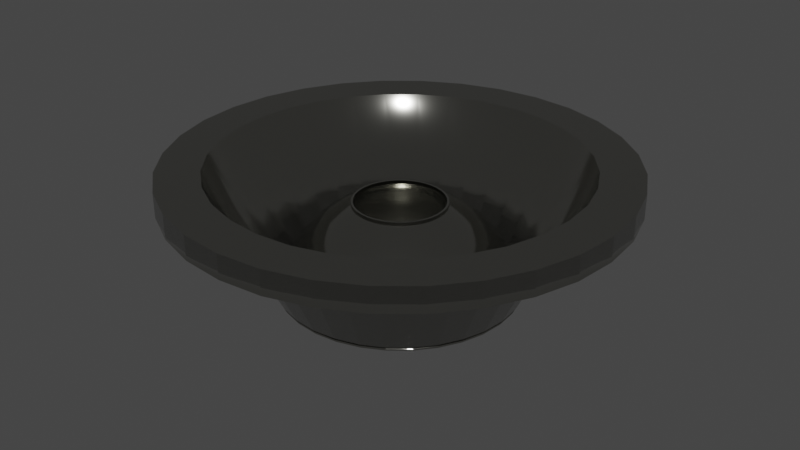 # Source: AirShower.blend  (saved by Blender 3.6.13; exported with 4.5.12 LTS)
import bpy
from mathutils import Matrix  # noqa: F401  (used for matrix-valued properties, if any)

bpy.ops.wm.read_factory_settings(use_empty=True)
scene = bpy.context.scene
scene.name = 'Scene'

# ---- collections
col_hole = bpy.data.collections.new('Hole'); scene.collection.children.link(col_hole)

# ---- materials (node trees are filled in below, after node groups)
mat_material_001 = bpy.data.materials.new('Material.001')
mat_material_001.use_transparent_shadow = False

# ---- node groups
ng_auto_smooth = bpy.data.node_groups.new('Auto Smooth', 'GeometryNodeTree')
_s = ng_auto_smooth.interface.new_socket(name='Geometry', in_out='OUTPUT', socket_type='NodeSocketGeometry')
_s = ng_auto_smooth.interface.new_socket(name='Geometry', in_out='INPUT', socket_type='NodeSocketGeometry')
_s = ng_auto_smooth.interface.new_socket(name='Angle', in_out='INPUT', socket_type='NodeSocketFloat')
_s.subtype = 'ANGLE'
_s.min_value = 0.0
_s.max_value = 3.142
ng_auto_smooth.is_modifier = True
_N = ng_auto_smooth.nodes; _L = ng_auto_smooth.links
n0 = _N.new('NodeGroupOutput'); n0.name = 'Group Output'; n0.location = (480, -100)
n1 = _N.new('NodeGroupInput'); n1.name = 'Group Input'; n1.location = (-420, -300)
n2 = _N.new('NodeGroupInput'); n2.name = 'Group Input.001'; n2.location = (-60, -100)
n3 = _N.new('GeometryNodeSetShadeSmooth'); n3.name = 'Set Shade Smooth'; n3.location = (120, -100)
n3.domain = 'EDGE'
n4 = _N.new('GeometryNodeSetShadeSmooth'); n4.name = 'Set Shade Smooth.001'; n4.location = (300, -100)
n5 = _N.new('GeometryNodeInputMeshEdgeAngle'); n5.name = 'Edge Angle'; n5.location = (-420, -220)
n6 = _N.new('GeometryNodeInputEdgeSmooth'); n6.name = 'Is Edge Smooth'; n6.location = (-60, -160)
n7 = _N.new('GeometryNodeInputShadeSmooth'); n7.name = 'Is Face Smooth'; n7.location = (-240, -340)
n8 = _N.new('FunctionNodeBooleanMath'); n8.name = 'Boolean Math'; n8.location = (-60, -220)
n9 = _N.new('FunctionNodeCompare'); n9.name = 'Compare'; n9.location = (-240, -180)
n9.operation = 'LESS_EQUAL'
_L.new(n5.outputs[0], n9.inputs[0])
_L.new(n4.outputs[0], n0.inputs[0])
_L.new(n1.outputs[1], n9.inputs[1])
_L.new(n9.outputs[0], n8.inputs[0])
_L.new(n7.outputs[0], n8.inputs[1])
_L.new(n2.outputs[0], n3.inputs[0])
_L.new(n6.outputs[0], n3.inputs[1])
_L.new(n3.outputs[0], n4.inputs[0])
_L.new(n8.outputs[0], n3.inputs[2])
n0.is_active_output = True

# ---- material node trees
mat_material_001.use_nodes = True; mat_material_001.node_tree.nodes.clear()
_N = mat_material_001.node_tree.nodes; _L = mat_material_001.node_tree.links
n0 = _N.new('ShaderNodeBsdfPrincipled'); n0.name = 'Principled BSDF'; n0.location = (10, 300)
n0.distribution = 'GGX'
n0.subsurface_method = 'RANDOM_WALK_SKIN'
n0.inputs[0].default_value = (0.4538, 0.4499, 0.4118, 1.0)
n0.inputs[1].default_value = 1.0
n0.inputs[2].default_value = 0.1118
n0.inputs[3].default_value = 1.45
n0.inputs[27].default_value = (0.0, 0.0, 0.0, 1.0)
n0.inputs[28].default_value = 1.0
n1 = _N.new('ShaderNodeOutputMaterial'); n1.name = 'Material Output'; n1.location = (300, 300)
_L.new(n0.outputs[0], n1.inputs[0])
n1.is_active_output = True

# ---- world
world_world = bpy.data.worlds.new('World'); scene.world = world_world
world_world.use_nodes = True; world_world.node_tree.nodes.clear()
_N = world_world.node_tree.nodes; _L = world_world.node_tree.links
n0 = _N.new('ShaderNodeOutputWorld'); n0.name = 'World Output'; n0.location = (300, 300)
n1 = _N.new('ShaderNodeBackground'); n1.name = 'Background'; n1.location = (10, 300)
n1.inputs[0].default_value = (0.05088, 0.05088, 0.05088, 1.0)
_L.new(n1.outputs[0], n0.inputs[0])
n0.is_active_output = True
world_world.color = (0.05088, 0.05088, 0.05088)
world_world.use_sun_shadow = False
world_world.sun_shadow_jitter_overblur = 0.0

# ---- meshes
me_cone = bpy.data.meshes.new('Cone')
me_cone.from_pydata([(0.0, 1.0, -1.0), (0.0, 0.3704, -0.7129), (0.1951, 0.9808, -1.0), (0.0, 0.5543, -0.529), (0.3827, 0.9239, -1.0), (0.5556, 0.8315, -1.0), (-0.04977, 0.2502, -0.7745), (0.7071, 0.7071, -1.0), (-0.07226, 0.3633, -0.7129), (0.8315, 0.5556, -1.0), (-0.09197, 0.4623, -0.63), (0.9239, 0.3827, -1.0), (0.9808, 0.1951, -1.0), (-0.1081, 0.5437, -0.529), (1.0, 0.0, -1.0), (-0.1202, 0.6041, -0.4137), (0.9808, -0.1951, -1.0), (0.9239, -0.3827, -1.0), (-0.09763, 0.2357, -0.7745), (0.8315, -0.5556, -1.0), (-0.1417, 0.3422, -0.7129), (0.7071, -0.7071, -1.0), (0.5556, -0.8315, -1.0), (-0.1804, 0.4355, -0.63), (0.3827, -0.9239, -1.0), (-0.2121, 0.5121, -0.529), (0.1951, -0.9808, -1.0), (-0.2357, 0.569, -0.4137), (0.0, -1.0, -1.0), (-0.1951, -0.9808, -1.0), (-0.1417, 0.2121, -0.7745), (-0.3827, -0.9239, -1.0), (-0.2058, 0.308, -0.7129), (-0.5556, -0.8315, -1.0), (-0.2619, 0.392, -0.63), (-0.7071, -0.7071, -1.0), (-0.8315, -0.5556, -1.0), (-0.308, 0.4609, -0.529), (-0.3422, 0.5121, -0.4137), (-0.9239, -0.3827, -1.0), (-0.9808, -0.1951, -1.0), (-1.0, 0.0, -1.0), (-0.1804, 0.1804, -0.7745), (-0.9808, 0.1951, -1.0), (-0.2619, 0.2619, -0.7129), (-0.9239, 0.3827, -1.0), (-0.8315, 0.5556, -1.0), (-0.3333, 0.3333, -0.63), (-0.7071, 0.7071, -1.0), (-0.392, 0.392, -0.529), (-0.4355, 0.4355, -0.4137), (-0.5556, 0.8315, -1.0), (-0.3827, 0.9239, -1.0), (-0.1951, 0.9808, -1.0), (-0.2121, 0.1417, -0.7745), (-0.308, 0.2058, -0.7129), (-0.392, 0.2619, -0.63), (-0.4609, 0.308, -0.529), (-0.5121, 0.3422, -0.4137), (-0.2357, 0.09763, -0.7745), (-0.3422, 0.1417, -0.7129), (-0.4355, 0.1804, -0.63), (-0.5121, 0.2121, -0.529), (-0.569, 0.2357, -0.4137), (-0.2502, 0.04977, -0.7745), (-0.3633, 0.07226, -0.7129), (-0.4623, 0.09197, -0.63), (-0.5437, 0.1081, -0.529), (-0.6041, 0.1202, -0.4137), (-0.2551, -1.49e-08, -0.7745), (-0.3704, -3.477e-08, -0.7129), (-0.4714, 9.934e-09, -0.63), (-0.5543, -5.96e-08, -0.529), (-0.6159, 2.98e-08, -0.4137), (-0.2502, -0.04977, -0.7745), (-0.3633, -0.07226, -0.7129), (-0.4623, -0.09197, -0.63), (-0.5437, -0.1081, -0.529), (-0.6041, -0.1202, -0.4137), (-0.2357, -0.09763, -0.7745), (-0.3422, -0.1417, -0.7129), (-0.4355, -0.1804, -0.63), (-0.5121, -0.2121, -0.529), (-0.569, -0.2357, -0.4137), (-0.2121, -0.1417, -0.7745), (-0.308, -0.2058, -0.7129), (-0.392, -0.2619, -0.63), (-0.4609, -0.308, -0.529), (-0.5121, -0.3422, -0.4137), (-0.1804, -0.1804, -0.7745), (-0.2619, -0.2619, -0.7129), (-0.3333, -0.3333, -0.63), (-0.392, -0.392, -0.529), (-0.4355, -0.4355, -0.4137), (-0.1417, -0.2121, -0.7745), (-0.2058, -0.308, -0.7129), (-0.2619, -0.392, -0.63), (-0.308, -0.4609, -0.529), (-0.3422, -0.5121, -0.4137), (-0.09763, -0.2357, -0.7745), (-0.1417, -0.3422, -0.7129), (-0.1804, -0.4355, -0.63), (-0.2121, -0.5121, -0.529), (-0.2357, -0.569, -0.4137), (-0.04977, -0.2502, -0.7745), (-0.07226, -0.3633, -0.7129), (-0.09197, -0.4623, -0.63), (-0.1081, -0.5437, -0.529), (-0.1202, -0.6041, -0.4137), (3.477e-08, -0.2551, -0.7745), (6.457e-08, -0.3704, -0.7129), (9.934e-09, -0.4714, -0.63), (6.954e-08, -0.5543, -0.529), (-1.987e-08, -0.6159, -0.4137), (0.04977, -0.2502, -0.7745), (0.07226, -0.3633, -0.7129), (0.09197, -0.4623, -0.63), (0.1081, -0.5437, -0.529), (0.1202, -0.6041, -0.4137), (0.09763, -0.2357, -0.7745), (0.1417, -0.3422, -0.7129), (0.1804, -0.4355, -0.63), (0.2121, -0.5121, -0.529), (0.2357, -0.569, -0.4137), (0.1417, -0.2121, -0.7745), (0.2058, -0.308, -0.7129), (0.2619, -0.392, -0.63), (0.308, -0.4609, -0.529), (0.3422, -0.5121, -0.4137), (0.1804, -0.1804, -0.7745), (0.2619, -0.2619, -0.7129), (0.3333, -0.3333, -0.63), (0.392, -0.392, -0.529), (0.4355, -0.4355, -0.4137), (0.2121, -0.1417, -0.7745), (0.308, -0.2058, -0.7129), (0.392, -0.2619, -0.63), (0.4609, -0.308, -0.529), (0.5121, -0.3422, -0.4137), (0.2357, -0.09763, -0.7745), (0.3422, -0.1417, -0.7129), (0.4355, -0.1804, -0.63), (0.5121, -0.2121, -0.529), (0.569, -0.2357, -0.4137), (0.2502, -0.04977, -0.7745), (0.3633, -0.07226, -0.7129), (0.4623, -0.09197, -0.63), (0.5437, -0.1081, -0.529), (0.6041, -0.1202, -0.4137), (0.2551, 3.477e-08, -0.7745), (0.3704, 9.934e-08, -0.7129), (0.4714, 1.987e-08, -0.63), (0.5543, 1.093e-07, -0.529), (0.6159, 9.934e-09, -0.4137), (0.2502, 0.04977, -0.7745), (0.3633, 0.07226, -0.7129), (0.4623, 0.09197, -0.63), (0.5437, 0.1081, -0.529), (0.6041, 0.1202, -0.4137), (0.2357, 0.09763, -0.7745), (0.3422, 0.1417, -0.7129), (0.4355, 0.1804, -0.63), (0.5121, 0.2121, -0.529), (0.569, 0.2357, -0.4137), (0.2121, 0.1417, -0.7745), (0.308, 0.2058, -0.7129), (0.392, 0.2619, -0.63), (0.4609, 0.308, -0.529), (0.5121, 0.3422, -0.4137), (0.1804, 0.1804, -0.7745), (0.2619, 0.2619, -0.7129), (0.3333, 0.3333, -0.63), (0.392, 0.392, -0.529), (0.4355, 0.4355, -0.4137), (0.1417, 0.2121, -0.7745), (0.2058, 0.308, -0.7129), (0.2619, 0.392, -0.63), (0.308, 0.4609, -0.529), (0.3422, 0.5121, -0.4137), (0.09763, 0.2357, -0.7745), (0.1417, 0.3422, -0.7129), (0.1804, 0.4355, -0.63), (0.2121, 0.5121, -0.529), (0.2357, 0.569, -0.4137), (0.04977, 0.2502, -0.7745), (0.07226, 0.3633, -0.7129), (0.09197, 0.4623, -0.63), (0.1081, 0.5437, -0.529), (0.1202, 0.6041, -0.4137), (-4.47e-08, 0.2551, -0.7745), (-5.96e-08, 0.4714, -0.63), (-3.974e-08, 0.6159, -0.4137), (-1.491e-08, 0.599, -0.3269), (-0.1168, 0.5874, -0.3269), (-0.2292, 0.5534, -0.3269), (-0.3328, 0.498, -0.3269), (-0.4235, 0.4235, -0.3269), (-0.498, 0.3328, -0.3269), (-0.5534, 0.2292, -0.3269), (-0.5874, 0.1168, -0.3269), (-0.599, -8.695e-08, -0.3269), (-0.5874, -0.1168, -0.3269), (-0.5534, -0.2292, -0.3269), (-0.498, -0.3328, -0.3269), (-0.4235, -0.4235, -0.3269), (-0.3328, -0.498, -0.3269), (-0.2292, -0.5534, -0.3269), (-0.1168, -0.5874, -0.3269), (1.814e-07, -0.599, -0.3269), (0.1168, -0.5874, -0.3269), (0.2292, -0.5534, -0.3269), (0.3328, -0.498, -0.3269), (0.4235, -0.4235, -0.3269), (0.498, -0.3328, -0.3269), (0.5534, -0.2292, -0.3269), (0.5874, -0.1168, -0.3269), (0.599, 2.79e-07, -0.3269), (0.5874, 0.1168, -0.3269), (0.5534, 0.2292, -0.3269), (0.498, 0.3328, -0.3269), (0.4235, 0.4235, -0.3269), (0.3328, 0.498, -0.3269), (0.2292, 0.5534, -0.3269), (0.1168, 0.5874, -0.3269), (-1.434e-07, 8.817e-08, -0.3269), (-0.04749, 0.2387, -0.7745), (-0.09315, 0.2249, -0.7745), (-0.1352, 0.2024, -0.7745), (-0.1721, 0.1721, -0.7745), (-0.2024, 0.1352, -0.7745), (-0.2249, 0.09315, -0.7745), (-0.2387, 0.04749, -0.7745), (-0.2434, -1.388e-08, -0.7745), (-0.2387, -0.04749, -0.7745), (-0.2249, -0.09315, -0.7745), (-0.2024, -0.1352, -0.7745), (-0.1721, -0.1721, -0.7745), (-0.1352, -0.2024, -0.7745), (-0.09315, -0.2249, -0.7745), (-0.04749, -0.2387, -0.7745), (3.27e-08, -0.2434, -0.7745), (0.04749, -0.2387, -0.7745), (0.09315, -0.2249, -0.7745), (0.1352, -0.2024, -0.7745), (0.1721, -0.1721, -0.7745), (0.2024, -0.1352, -0.7745), (0.2249, -0.09315, -0.7745), (0.2387, -0.04749, -0.7745), (0.2434, 3.352e-08, -0.7745), (0.2387, 0.04749, -0.7745), (0.2249, 0.09315, -0.7745), (0.2024, 0.1352, -0.7745), (0.1721, 0.1721, -0.7745), (0.1352, 0.2024, -0.7745), (0.09315, 0.2249, -0.7745), (0.04749, 0.2387, -0.7745), (-4.312e-08, 0.2434, -0.7745), (-0.09763, 0.2357, -0.7936), (-0.04977, 0.2502, -0.7936), (-0.1417, 0.2121, -0.7936), (-0.1804, 0.1804, -0.7936), (-0.2121, 0.1417, -0.7936), (-0.2357, 0.09763, -0.7936), (-0.2502, 0.04977, -0.7936), (-0.2551, -1.49e-08, -0.7936), (-0.2502, -0.04977, -0.7936), (-0.2357, -0.09763, -0.7936), (-0.2121, -0.1417, -0.7936), (-0.1804, -0.1804, -0.7936), (-0.1417, -0.2121, -0.7936), (-0.09763, -0.2357, -0.7936), (-0.04977, -0.2502, -0.7936), (3.477e-08, -0.2551, -0.7936), (0.04977, -0.2502, -0.7936), (0.09763, -0.2357, -0.7936), (0.1417, -0.2121, -0.7936), (0.1804, -0.1804, -0.7936), (0.2121, -0.1417, -0.7936), (0.2357, -0.09763, -0.7936), (0.2502, -0.04977, -0.7936), (0.2551, 3.477e-08, -0.7936), (0.2502, 0.04977, -0.7936), (0.2357, 0.09763, -0.7936), (0.2121, 0.1417, -0.7936), (0.1804, 0.1804, -0.7936), (0.1417, 0.2121, -0.7936), (0.09763, 0.2357, -0.7936), (0.04977, 0.2502, -0.7936), (-4.47e-08, 0.2551, -0.7936), (-0.09315, 0.2249, -0.7936), (-0.04749, 0.2387, -0.7936), (-0.1352, 0.2024, -0.7936), (-0.1721, 0.1721, -0.7936), (-0.2024, 0.1352, -0.7936), (-0.2249, 0.09315, -0.7936), (-0.2387, 0.04749, -0.7936), (-0.2434, -1.388e-08, -0.7936), (-0.2387, -0.04749, -0.7936), (-0.2249, -0.09315, -0.7936), (-0.2024, -0.1352, -0.7936), (-0.1721, -0.1721, -0.7936), (-0.1352, -0.2024, -0.7936), (-0.09315, -0.2249, -0.7936), (-0.04749, -0.2387, -0.7936), (3.27e-08, -0.2434, -0.7936), (0.04749, -0.2387, -0.7936), (0.09315, -0.2249, -0.7936), (0.1352, -0.2024, -0.7936), (0.1721, -0.1721, -0.7936), (0.2024, -0.1352, -0.7936), (0.2249, -0.09315, -0.7936), (0.2387, -0.04749, -0.7936), (0.2434, 3.352e-08, -0.7936), (0.2387, 0.04749, -0.7936), (0.2249, 0.09315, -0.7936), (0.2024, 0.1352, -0.7936), (0.1721, 0.1721, -0.7936), (0.1352, 0.2024, -0.7936), (0.09315, 0.2249, -0.7936), (0.04749, 0.2387, -0.7936), (-4.312e-08, 0.2434, -0.7936), (0.0, 0.6503, -0.3005), (0.0, 0.6635, -0.3269), (0.1294, 0.6507, -0.3269), (0.1294, 0.6507, -0.3269), (0.1269, 0.6378, -0.3005), (0.1269, 0.6378, -0.3005), (0.2488, 0.6008, -0.3005), (0.2539, 0.613, -0.3269), (0.2488, 0.6008, -0.3005), (0.2539, 0.613, -0.3269), (0.3613, 0.5407, -0.3005), (0.3686, 0.5516, -0.3269), (0.3686, 0.5516, -0.3269), (0.3613, 0.5407, -0.3005), (0.4598, 0.4598, -0.3005), (0.4691, 0.4691, -0.3269), (0.4691, 0.4691, -0.3269), (0.4598, 0.4598, -0.3005), (0.5516, 0.3686, -0.3269), (0.5407, 0.3613, -0.3005), (0.5407, 0.3613, -0.3005), (0.5516, 0.3686, -0.3269), (0.613, 0.2539, -0.3269), (0.6008, 0.2488, -0.3005), (0.6008, 0.2488, -0.3005), (0.613, 0.2539, -0.3269), (0.6378, 0.1269, -0.3005), (0.6507, 0.1294, -0.3269), (0.6507, 0.1294, -0.3269), (0.6378, 0.1269, -0.3005), (0.6503, 1.628e-07, -0.3005), (0.6503, 0.0, -0.3005), (0.6635, 0.0, -0.3269), (0.6635, 2.971e-07, -0.3269), (0.6507, -0.1294, -0.3269), (0.6507, -0.1294, -0.3269), (0.6378, -0.1269, -0.3005), (0.6378, -0.1269, -0.3005), (0.6008, -0.2488, -0.3005), (0.613, -0.2539, -0.3269), (0.6008, -0.2488, -0.3005), (0.613, -0.2539, -0.3269), (0.5516, -0.3686, -0.3269), (0.5516, -0.3686, -0.3269), (0.5407, -0.3613, -0.3005), (0.5407, -0.3613, -0.3005), (0.4691, -0.4691, -0.3269), (0.4691, -0.4691, -0.3269), (0.4598, -0.4598, -0.3005), (0.4598, -0.4598, -0.3005), (0.3686, -0.5516, -0.3269), (0.3613, -0.5407, -0.3005), (0.3613, -0.5407, -0.3005), (0.3686, -0.5516, -0.3269), (0.2539, -0.613, -0.3269), (0.2488, -0.6008, -0.3005), (0.2488, -0.6008, -0.3005), (0.2539, -0.613, -0.3269), (0.1269, -0.6378, -0.3005), (0.1294, -0.6507, -0.3269), (0.1294, -0.6507, -0.3269), (0.1269, -0.6378, -0.3005), (7.905e-08, -0.6503, -0.3005), (0.0, -0.6503, -0.3005), (0.0, -0.6635, -0.3269), (2.168e-07, -0.6635, -0.3269), (-0.1294, -0.6507, -0.3269), (-0.1294, -0.6507, -0.3269), (-0.1269, -0.6378, -0.3005), (-0.1269, -0.6378, -0.3005), (-0.2488, -0.6008, -0.3005), (-0.2539, -0.613, -0.3269), (-0.2488, -0.6008, -0.3005), (-0.2539, -0.613, -0.3269), (-0.3686, -0.5516, -0.3269), (-0.3686, -0.5516, -0.3269), (-0.3613, -0.5407, -0.3005), (-0.3613, -0.5407, -0.3005), (-0.4691, -0.4691, -0.3269), (-0.4691, -0.4691, -0.3269), (-0.4598, -0.4598, -0.3005), (-0.4598, -0.4598, -0.3005), (-0.5516, -0.3686, -0.3269), (-0.5516, -0.3686, -0.3269), (-0.5407, -0.3613, -0.3005), (-0.5407, -0.3613, -0.3005), (-0.6008, -0.2488, -0.3005), (-0.6008, -0.2488, -0.3005), (-0.613, -0.2539, -0.3269), (-0.613, -0.2539, -0.3269), (-0.6378, -0.1269, -0.3005), (-0.6378, -0.1269, -0.3005), (-0.6507, -0.1294, -0.3269), (-0.6507, -0.1294, -0.3269), (-0.6635, -1.082e-07, -0.3269), (-0.6635, 0.0, -0.3269), (-0.6503, -5.113e-08, -0.3005), (-0.6503, 0.0, -0.3005), (-0.6507, 0.1294, -0.3269), (-0.6507, 0.1294, -0.3269), (-0.6378, 0.1269, -0.3005), (-0.6378, 0.1269, -0.3005), (-0.6008, 0.2488, -0.3005), (-0.613, 0.2539, -0.3269), (-0.6008, 0.2488, -0.3005), (-0.613, 0.2539, -0.3269), (-0.5407, 0.3613, -0.3005), (-0.5516, 0.3686, -0.3269), (-0.5516, 0.3686, -0.3269), (-0.5407, 0.3613, -0.3005), (-0.4598, 0.4598, -0.3005), (-0.4691, 0.4691, -0.3269), (-0.4691, 0.4691, -0.3269), (-0.4598, 0.4598, -0.3005), (-0.3686, 0.5516, -0.3269), (-0.3686, 0.5516, -0.3269), (-0.3613, 0.5407, -0.3005), (-0.3613, 0.5407, -0.3005), (-0.2539, 0.613, -0.3269), (-0.2539, 0.613, -0.3269), (-0.2488, 0.6008, -0.3005), (-0.2488, 0.6008, -0.3005), (-0.1269, 0.6378, -0.3005), (-0.1269, 0.6378, -0.3005), (-0.1294, 0.6507, -0.3269), (-0.1294, 0.6507, -0.3269), (-7.077e-10, 0.6635, -0.3269), (-3.765e-09, 0.6503, -0.3005), (2.793e-09, 1.234, -1.0), (0.2408, 1.211, -1.0), (0.4723, 1.14, -1.0), (0.6857, 1.026, -1.0), (0.8728, 0.8728, -1.0), (1.026, 0.6857, -1.0), (1.14, 0.4723, -1.0), (1.211, 0.2408, -1.0), (1.234, -4.655e-09, -1.0), (1.211, -0.2408, -1.0), (1.14, -0.4723, -1.0), (1.026, -0.6857, -1.0), (0.8728, -0.8728, -1.0), (0.6857, -1.026, -1.0), (0.4723, -1.14, -1.0), (0.2408, -1.211, -1.0), (2.793e-09, -1.234, -1.0), (-0.2408, -1.211, -1.0), (-0.4723, -1.14, -1.0), (-0.6857, -1.026, -1.0), (-0.8728, -0.8728, -1.0), (-1.026, -0.6857, -1.0), (-1.14, -0.4723, -1.0), (-1.211, -0.2408, -1.0), (-1.234, -4.655e-09, -1.0), (-1.211, 0.2408, -1.0), (-1.14, 0.4723, -1.0), (-1.026, 0.6857, -1.0), (-0.8728, 0.8728, -1.0), (-0.6857, 1.026, -1.0), (-0.4723, 1.14, -1.0), (-0.2408, 1.211, -1.0), (0.0, 1.0, -1.0), (0.1951, 0.9808, -1.0), (0.9808, -0.1951, -1.0), (0.9239, -0.3827, -1.0), (0.3827, -0.9239, -1.0), (0.1951, -0.9808, -1.0), (-0.9808, -0.1951, -1.0), (-1.0, 0.0, -1.0), (-0.7071, 0.7071, -1.0), (-0.5556, 0.8315, -1.0), (-0.1951, 0.9808, -1.0), (0.8315, 0.5556, -1.0), (0.9239, 0.3827, -1.0), (0.8315, -0.5556, -1.0), (-0.5556, -0.8315, -1.0), (-0.7071, -0.7071, -1.0), (-0.9808, 0.1951, -1.0), (0.3827, 0.9239, -1.0), (0.0, -1.0, -1.0), (0.9808, 0.1951, -1.0), (0.7071, -0.7071, -1.0), (-0.8315, -0.5556, -1.0), (-0.9239, 0.3827, -1.0), (-0.3827, 0.9239, -1.0), (0.5556, 0.8315, -1.0), (1.0, 0.0, -1.0), (-0.1951, -0.9808, -1.0), (-0.9239, -0.3827, -1.0), (0.7071, 0.7071, -1.0), (0.5556, -0.8315, -1.0), (-0.3827, -0.9239, -1.0), (-0.8315, 0.5556, -1.0), (2.793e-09, 1.234, -1.0), (0.2408, 1.211, -1.0), (1.211, -0.2408, -1.0), (1.14, -0.4723, -1.0), (0.4723, -1.14, -1.0), (0.2408, -1.211, -1.0), (-1.211, -0.2408, -1.0), (-1.234, -4.655e-09, -1.0), (-0.8728, 0.8728, -1.0), (-0.6857, 1.026, -1.0), (-0.2408, 1.211, -1.0), (1.026, 0.6857, -1.0), (1.14, 0.4723, -1.0), (1.026, -0.6857, -1.0), (-0.6857, -1.026, -1.0), (-0.8728, -0.8728, -1.0), (-1.211, 0.2408, -1.0), (0.4723, 1.14, -1.0), (2.793e-09, -1.234, -1.0), (1.211, 0.2408, -1.0), (0.8728, -0.8728, -1.0), (-1.026, -0.6857, -1.0), (-1.14, 0.4723, -1.0), (-0.4723, 1.14, -1.0), (0.6857, 1.026, -1.0), (1.234, -4.655e-09, -1.0), (-0.2408, -1.211, -1.0), (-1.14, -0.4723, -1.0), (0.8728, 0.8728, -1.0), (0.6857, -1.026, -1.0), (-0.4723, -1.14, -1.0), (-1.026, 0.6857, -1.0), (0.0, 1.0, -1.0), (0.1951, 0.9808, -1.0), (0.9808, -0.1951, -1.0), (0.9239, -0.3827, -1.0), (0.3827, -0.9239, -1.0), (0.1951, -0.9808, -1.0), (-0.9808, -0.1951, -1.0), (-1.0, 0.0, -1.0), (-0.7071, 0.7071, -1.0), (-0.5556, 0.8315, -1.0), (-0.1951, 0.9808, -1.0), (0.8315, 0.5556, -1.0), (0.9239, 0.3827, -1.0), (0.8315, -0.5556, -1.0), (-0.5556, -0.8315, -1.0), (-0.7071, -0.7071, -1.0), (-0.9808, 0.1951, -1.0), (0.3827, 0.9239, -1.0), (0.0, -1.0, -1.0), (0.9808, 0.1951, -1.0), (0.7071, -0.7071, -1.0), (-0.8315, -0.5556, -1.0), (-0.9239, 0.3827, -1.0), (-0.3827, 0.9239, -1.0), (0.5556, 0.8315, -1.0), (1.0, 0.0, -1.0), (-0.1951, -0.9808, -1.0), (-0.9239, -0.3827, -1.0), (0.7071, 0.7071, -1.0), (0.5556, -0.8315, -1.0), (-0.3827, -0.9239, -1.0), (-0.8315, 0.5556, -1.0), (2.793e-09, 1.234, -1.0), (0.2408, 1.211, -1.0), (1.211, -0.2408, -1.0), (1.14, -0.4723, -1.0), (0.4723, -1.14, -1.0), (0.2408, -1.211, -1.0), (-1.211, -0.2408, -1.0), (-1.234, -4.655e-09, -1.0), (-0.8728, 0.8728, -1.0), (-0.6857, 1.026, -1.0), (-0.2408, 1.211, -1.0), (1.026, 0.6857, -1.0), (1.14, 0.4723, -1.0), (1.026, -0.6857, -1.0), (-0.6857, -1.026, -1.0), (-0.8728, -0.8728, -1.0), (-1.211, 0.2408, -1.0), (0.4723, 1.14, -1.0), (2.793e-09, -1.234, -1.0), (1.211, 0.2408, -1.0), (0.8728, -0.8728, -1.0), (-1.026, -0.6857, -1.0), (-1.14, 0.4723, -1.0), (-0.4723, 1.14, -1.0), (0.6857, 1.026, -1.0), (1.234, -4.655e-09, -1.0), (-0.2408, -1.211, -1.0), (-1.14, -0.4723, -1.0), (0.8728, 0.8728, -1.0), (0.6857, -1.026, -1.0), (-0.4723, -1.14, -1.0), (-1.026, 0.6857, -1.0), (0.0, 1.0, -1.0), (0.1951, 0.9808, -1.0), (0.9808, -0.1951, -1.0), (0.9239, -0.3827, -1.0), (0.3827, -0.9239, -1.0), (0.1951, -0.9808, -1.0), (-0.9808, -0.1951, -1.0), (-1.0, 0.0, -1.0), (-0.7071, 0.7071, -1.0), (-0.5556, 0.8315, -1.0), (-0.1951, 0.9808, -1.0), (0.8315, 0.5556, -1.0), (0.9239, 0.3827, -1.0), (0.8315, -0.5556, -1.0), (-0.5556, -0.8315, -1.0), (-0.7071, -0.7071, -1.0), (-0.9808, 0.1951, -1.0), (0.3827, 0.9239, -1.0), (0.0, -1.0, -1.0), (0.9808, 0.1951, -1.0), (0.7071, -0.7071, -1.0), (-0.8315, -0.5556, -1.0), (-0.9239, 0.3827, -1.0), (-0.3827, 0.9239, -1.0), (0.5556, 0.8315, -1.0), (1.0, 0.0, -1.0), (-0.1951, -0.9808, -1.0), (-0.9239, -0.3827, -1.0), (0.7071, 0.7071, -1.0), (0.5556, -0.8315, -1.0), (-0.3827, -0.9239, -1.0), (-0.8315, 0.5556, -1.0), (2.793e-09, 1.234, -1.0), (0.2408, 1.211, -1.0), (1.211, -0.2408, -1.0), (1.14, -0.4723, -1.0), (0.4723, -1.14, -1.0), (0.2408, -1.211, -1.0), (-1.211, -0.2408, -1.0), (-1.234, -4.655e-09, -1.0), (-0.8728, 0.8728, -1.0), (-0.6857, 1.026, -1.0), (-0.2408, 1.211, -1.0), (1.026, 0.6857, -1.0), (1.14, 0.4723, -1.0), (1.026, -0.6857, -1.0), (-0.6857, -1.026, -1.0), (-0.8728, -0.8728, -1.0), (-1.211, 0.2408, -1.0), (0.4723, 1.14, -1.0), (2.793e-09, -1.234, -1.0), (1.211, 0.2408, -1.0), (0.8728, -0.8728, -1.0), (-1.026, -0.6857, -1.0), (-1.14, 0.4723, -1.0), (-0.4723, 1.14, -1.0), (0.6857, 1.026, -1.0), (1.234, -4.655e-09, -1.0), (-0.2408, -1.211, -1.0), (-1.14, -0.4723, -1.0), (0.8728, 0.8728, -1.0), (0.6857, -1.026, -1.0), (-0.4723, -1.14, -1.0), (-1.026, 0.6857, -1.0), (8.882e-16, 1.0, -0.8667), (0.1951, 0.9808, -0.8667), (0.9808, -0.1951, -0.8667), (0.9239, -0.3827, -0.8667), (0.3827, -0.9239, -0.8667), (0.1951, -0.9808, -0.8667), (-0.9808, -0.1951, -0.8667), (-1.0, 1.374e-15, -0.8667), (-0.7071, 0.7071, -0.8667), (-0.5556, 0.8315, -0.8667), (-0.1951, 0.9808, -0.8667), (0.8315, 0.5556, -0.8667), (0.9239, 0.3827, -0.8667), (0.8315, -0.5556, -0.8667), (-0.5556, -0.8315, -0.8667), (-0.7071, -0.7071, -0.8667), (-0.9808, 0.1951, -0.8667), (0.3827, 0.9239, -0.8667), (8.882e-16, -1.0, -0.8667), (0.9808, 0.1951, -0.8667), (0.7071, -0.7071, -0.8667), (-0.8315, -0.5556, -0.8667), (-0.9239, 0.3827, -0.8667), (-0.3827, 0.9239, -0.8667), (0.5556, 0.8315, -0.8667), (1.0, 1.374e-15, -0.8667), (-0.1951, -0.9808, -0.8667), (-0.9239, -0.3827, -0.8667), (0.7071, 0.7071, -0.8667), (0.5556, -0.8315, -0.8667), (-0.3827, -0.9239, -0.8667), (-0.8315, 0.5556, -0.8667), (2.793e-09, 1.234, -0.8667), (0.2408, 1.211, -0.8667), (1.211, -0.2408, -0.8667), (1.14, -0.4723, -0.8667), (0.4723, -1.14, -0.8667), (0.2408, -1.211, -0.8667), (-1.211, -0.2408, -0.8667), (-1.234, -4.655e-09, -0.8667), (-0.8728, 0.8728, -0.8667), (-0.6857, 1.026, -0.8667), (-0.2408, 1.211, -0.8667), (1.026, 0.6857, -0.8667), (1.14, 0.4723, -0.8667), (1.026, -0.6857, -0.8667), (-0.6857, -1.026, -0.8667), (-0.8728, -0.8728, -0.8667), (-1.211, 0.2408, -0.8667), (0.4723, 1.14, -0.8667), (2.793e-09, -1.234, -0.8667), (1.211, 0.2408, -0.8667), (0.8728, -0.8728, -0.8667), (-1.026, -0.6857, -0.8667), (-1.14, 0.4723, -0.8667), (-0.4723, 1.14, -0.8667), (0.6857, 1.026, -0.8667), (1.234, -4.655e-09, -0.8667), (-0.2408, -1.211, -0.8667), (-1.14, -0.4723, -0.8667), (0.8728, 0.8728, -0.8667), (0.6857, -1.026, -0.8667), (-0.4723, -1.14, -0.8667), (-1.026, 0.6857, -0.8667), (2.793e-09, 1.234, -1.0), (0.2408, 1.211, -1.0), (1.211, -0.2408, -1.0), (1.14, -0.4723, -1.0), (0.4723, -1.14, -1.0), (0.2408, -1.211, -1.0), (-1.211, -0.2408, -1.0), (-1.234, -4.655e-09, -1.0), (-0.8728, 0.8728, -1.0), (-0.6857, 1.026, -1.0), (-0.2408, 1.211, -1.0), (1.026, 0.6857, -1.0), (1.14, 0.4723, -1.0), (1.026, -0.6857, -1.0), (-0.6857, -1.026, -1.0), (-0.8728, -0.8728, -1.0), (-1.211, 0.2408, -1.0), (0.4723, 1.14, -1.0), (2.793e-09, -1.234, -1.0), (1.211, 0.2408, -1.0), (0.8728, -0.8728, -1.0), (-1.026, -0.6857, -1.0), (-1.14, 0.4723, -1.0), (-0.4723, 1.14, -1.0), (0.6857, 1.026, -1.0), (1.234, -4.655e-09, -1.0), (-0.2408, -1.211, -1.0), (-1.14, -0.4723, -1.0), (0.8728, 0.8728, -1.0), (0.6857, -1.026, -1.0), (-0.4723, -1.14, -1.0), (-1.026, 0.6857, -1.0), (0.0, 1.0, -1.0), (0.1951, 0.9808, -1.0), (0.9808, -0.1951, -1.0), (0.9239, -0.3827, -1.0), (0.3827, -0.9239, -1.0), (0.1951, -0.9808, -1.0), (-0.9808, -0.1951, -1.0), (-1.0, 0.0, -1.0), (-0.7071, 0.7071, -1.0), (-0.5556, 0.8315, -1.0), (-0.1951, 0.9808, -1.0), (0.8315, 0.5556, -1.0), (0.9239, 0.3827, -1.0), (0.8315, -0.5556, -1.0), (-0.5556, -0.8315, -1.0), (-0.7071, -0.7071, -1.0), (-0.9808, 0.1951, -1.0), (0.3827, 0.9239, -1.0), (0.0, -1.0, -1.0), (0.9808, 0.1951, -1.0), (0.7071, -0.7071, -1.0), (-0.8315, -0.5556, -1.0), (-0.9239, 0.3827, -1.0), (-0.3827, 0.9239, -1.0), (0.5556, 0.8315, -1.0), (1.0, 0.0, -1.0), (-0.1951, -0.9808, -1.0), (-0.9239, -0.3827, -1.0), (0.7071, 0.7071, -1.0), (0.5556, -0.8315, -1.0), (-0.3827, -0.9239, -1.0), (-0.8315, 0.5556, -1.0), (2.793e-09, 1.234, -1.0), (0.2408, 1.211, -1.0), (1.211, -0.2408, -1.0), (1.14, -0.4723, -1.0), (0.4723, -1.14, -1.0), (0.2408, -1.211, -1.0), (-1.211, -0.2408, -1.0), (-1.234, -4.655e-09, -1.0), (-0.8728, 0.8728, -1.0), (-0.6857, 1.026, -1.0), (-0.2408, 1.211, -1.0), (1.026, 0.6857, -1.0), (1.14, 0.4723, -1.0), (1.026, -0.6857, -1.0), (-0.6857, -1.026, -1.0), (-0.8728, -0.8728, -1.0), (-1.211, 0.2408, -1.0), (0.4723, 1.14, -1.0), (2.793e-09, -1.234, -1.0), (1.211, 0.2408, -1.0), (0.8728, -0.8728, -1.0), (-1.026, -0.6857, -1.0), (-1.14, 0.4723, -1.0), (-0.4723, 1.14, -1.0), (0.6857, 1.026, -1.0), (1.234, -4.655e-09, -1.0), (-0.2408, -1.211, -1.0), (-1.14, -0.4723, -1.0), (0.8728, 0.8728, -1.0), (0.6857, -1.026, -1.0), (-0.4723, -1.14, -1.0), (-1.026, 0.6857, -1.0)], [], [(326, 323, 324, 322, 321, 325), (323, 324, 322, 0, 2), (327, 329, 330, 328, 323, 326), (4, 330, 328, 323, 2), (330, 329, 334, 331, 333, 332), (333, 332, 330, 4, 5), (333, 331, 338, 335, 337, 336), (337, 336, 333, 5, 7), (339, 342, 337, 335, 340, 341), (342, 337, 7, 9, 339), (343, 346, 339, 341, 344, 345), (346, 339, 9, 11, 343), (343, 345, 347, 350, 348, 349), (349, 343, 11, 12, 348), (351, 352, 353, 354, 348, 350), (353, 354, 348, 12, 14), (357, 358, 355, 356, 353, 352), (355, 356, 353, 14, 16), (359, 362, 360, 355, 358, 361), (362, 360, 355, 16, 17), (364, 363, 362, 359, 366, 365), (19, 364, 363, 362, 17), (368, 367, 364, 365, 370, 369), (21, 368, 367, 364, 19), (371, 374, 368, 369, 372, 373), (374, 368, 21, 22, 371), (375, 378, 371, 373, 376, 377), (378, 371, 22, 24, 375), (375, 377, 379, 382, 380, 381), (381, 375, 24, 26, 380), (383, 384, 385, 386, 380, 382), (385, 386, 380, 26, 28), (389, 390, 387, 388, 385, 384), (387, 388, 385, 28, 29), (391, 394, 392, 387, 390, 393), (394, 392, 387, 29, 31), (396, 395, 394, 391, 398, 397), (33, 396, 395, 394, 31), (400, 399, 396, 397, 402, 401), (35, 400, 399, 396, 33), (405, 404, 403, 400, 401, 406), (404, 403, 400, 35, 36), (409, 410, 404, 405, 408, 407), (409, 410, 404, 36, 39), (409, 407, 412, 411, 413, 414), (413, 414, 409, 39, 40), (416, 415, 413, 411, 417, 418), (415, 413, 40, 41, 416), (422, 419, 420, 416, 418, 421), (419, 420, 416, 41, 43), (423, 425, 426, 424, 419, 422), (45, 426, 424, 419, 43), (426, 425, 430, 427, 429, 428), (429, 428, 426, 45, 46), (429, 427, 434, 431, 433, 432), (433, 432, 429, 46, 48), (437, 436, 435, 433, 431, 438), (436, 435, 433, 48, 51), (439, 440, 436, 437, 441), (439, 440, 436, 51, 52), (442, 444, 443, 445, 446, 439, 441), (445, 446, 439, 52, 53), (322, 447, 445, 443, 448, 321), (447, 445, 53, 0, 322), (6, 8, 1, 189), (10, 190, 1, 8), (10, 13, 3, 190), (15, 191, 3, 13), (443, 448, 191, 15, 444), (15, 13, 25, 27), (27, 442, 444, 15), (8, 6, 18, 20), (10, 8, 20, 23), (13, 10, 23, 25), (20, 18, 30, 32), (23, 20, 32, 34), (25, 23, 34, 37), (27, 25, 37, 38), (442, 27, 38, 438, 437, 441), (431, 438, 38, 50, 434), (32, 30, 42, 44), (34, 32, 44, 47), (37, 34, 47, 49), (38, 37, 49, 50), (47, 44, 55, 56), (49, 47, 56, 57), (57, 58, 50, 49), (430, 427, 434, 50, 58), (44, 42, 54, 55), (55, 54, 59, 60), (56, 55, 60, 61), (61, 62, 57, 56), (62, 63, 58, 57), (423, 425, 430, 58, 63), (61, 60, 65, 66), (66, 67, 62, 61), (67, 68, 63, 62), (421, 422, 423, 63, 68), (60, 59, 64, 65), (65, 64, 69, 70), (66, 65, 70, 71), (71, 72, 67, 66), (72, 73, 68, 67), (418, 421, 68, 73, 417), (72, 71, 76, 77), (77, 78, 73, 72), (411, 417, 73, 78, 412), (69, 74, 75, 70), (70, 75, 76, 71), (74, 79, 80, 75), (75, 80, 81, 76), (77, 76, 81, 82), (78, 77, 82, 83), (407, 412, 78, 83, 408), (82, 81, 86, 87), (83, 82, 87, 88), (405, 408, 83, 88, 406), (79, 84, 85, 80), (80, 85, 86, 81), (84, 89, 90, 85), (85, 90, 91, 86), (86, 91, 92, 87), (88, 87, 92, 93), (401, 406, 88, 93, 402), (93, 92, 97, 98), (398, 397, 402, 93, 98), (89, 94, 95, 90), (90, 95, 96, 91), (91, 96, 97, 92), (94, 99, 100, 95), (95, 100, 101, 96), (97, 96, 101, 102), (98, 97, 102, 103), (393, 391, 398, 98, 103), (389, 390, 393, 103, 108), (99, 104, 105, 100), (100, 105, 106, 101), (102, 101, 106, 107), (103, 102, 107, 108), (104, 109, 110, 105), (105, 110, 111, 106), (107, 106, 111, 112), (108, 107, 112, 113), (383, 384, 389, 108, 113), (379, 382, 383, 113, 118), (109, 114, 115, 110), (110, 115, 116, 111), (112, 111, 116, 117), (113, 112, 117, 118), (115, 120, 121, 116), (117, 116, 121, 122), (118, 117, 122, 123), (376, 377, 379, 118, 123), (114, 119, 120, 115), (119, 124, 125, 120), (120, 125, 126, 121), (122, 121, 126, 127), (123, 122, 127, 128), (372, 373, 376, 123, 128), (130, 131, 126, 125), (126, 131, 132, 127), (128, 127, 132, 133), (370, 369, 372, 128, 133), (129, 130, 125, 124), (134, 135, 130, 129), (135, 136, 131, 130), (131, 136, 137, 132), (133, 132, 137, 138), (366, 365, 370, 133, 138), (137, 136, 141, 142), (138, 137, 142, 143), (361, 359, 366, 138, 143), (139, 140, 135, 134), (140, 141, 136, 135), (144, 145, 140, 139), (145, 146, 141, 140), (142, 141, 146, 147), (143, 142, 147, 148), (357, 358, 361, 143, 148), (148, 147, 152, 153), (153, 351, 352, 357, 148), (149, 150, 145, 144), (150, 151, 146, 145), (147, 146, 151, 152), (154, 155, 150, 149), (155, 156, 151, 150), (152, 151, 156, 157), (153, 152, 157, 158), (347, 350, 351, 153, 158), (158, 157, 162, 163), (344, 345, 347, 158, 163), (159, 160, 155, 154), (160, 161, 156, 155), (157, 156, 161, 162), (164, 165, 160, 159), (165, 166, 161, 160), (162, 161, 166, 167), (163, 162, 167, 168), (340, 341, 344, 163, 168), (338, 335, 340, 168, 173), (169, 170, 165, 164), (170, 171, 166, 165), (171, 172, 167, 166), (168, 167, 172, 173), (174, 175, 170, 169), (175, 176, 171, 170), (176, 177, 172, 171), (177, 178, 173, 172), (334, 331, 338, 173, 178), (327, 329, 334, 178, 183), (179, 180, 175, 174), (180, 181, 176, 175), (181, 182, 177, 176), (182, 183, 178, 177), (185, 186, 181, 180), (186, 187, 182, 181), (187, 188, 183, 182), (325, 326, 327, 183, 188), (184, 185, 180, 179), (189, 1, 185, 184), (190, 186, 185, 1), (190, 3, 187, 186), (191, 188, 187, 3), (448, 321, 325, 188, 191), (204, 224, 205), (219, 218, 224), (205, 224, 206), (193, 192, 224), (220, 219, 224), (206, 224, 207), (193, 224, 194), (221, 220, 224), (224, 208, 207), (194, 224, 195), (222, 221, 224), (224, 209, 208), (195, 224, 196), (223, 222, 224), (224, 210, 209), (196, 224, 197), (192, 223, 224), (224, 211, 210), (197, 224, 198), (224, 212, 211), (198, 224, 199), (224, 213, 212), (199, 224, 200), (224, 214, 213), (200, 224, 201), (224, 215, 214), (201, 224, 202), (224, 216, 215), (202, 224, 203), (217, 216, 224), (203, 224, 204), (218, 217, 224), (234, 298, 297, 233), (114, 273, 274, 119), (233, 297, 296, 232), (124, 275, 276, 129), (18, 6, 258, 257), (232, 296, 295, 231), (134, 277, 278, 139), (42, 30, 259, 260), (231, 295, 294, 230), (225, 290, 320, 256), (144, 279, 280, 149), (154, 281, 282, 159), (59, 54, 261, 262), (69, 64, 263, 264), (230, 294, 293, 229), (256, 320, 319, 255), (164, 283, 284, 169), (79, 74, 265, 266), (229, 293, 292, 228), (179, 174, 285, 286), (89, 84, 267, 268), (255, 319, 318, 254), (94, 269, 270, 99), (104, 271, 272, 109), (228, 292, 291, 227), (6, 189, 288, 258), (254, 318, 317, 253), (227, 291, 289, 226), (253, 317, 316, 252), (226, 289, 290, 225), (251, 252, 316, 315), (250, 251, 315, 314), (287, 286, 318, 319), (282, 281, 313, 314), (308, 309, 277, 276), (311, 312, 280, 279), (306, 307, 275, 274), (288, 287, 319, 320), (303, 304, 272, 271), (301, 302, 270, 269), (309, 310, 278, 277), (304, 305, 273, 272), (299, 300, 268, 267), (302, 303, 271, 270), (297, 298, 266, 265), (307, 308, 276, 275), (300, 301, 269, 268), (263, 295, 296, 264), (305, 306, 274, 273), (261, 293, 294, 262), (257, 289, 291, 259), (298, 299, 267, 266), (264, 296, 297, 265), (259, 291, 292, 260), (288, 320, 290, 258), (285, 284, 316, 317), (262, 294, 295, 263), (258, 290, 289, 257), (281, 280, 312, 313), (283, 282, 314, 315), (260, 292, 293, 261), (286, 285, 317, 318), (284, 283, 315, 316), (310, 311, 279, 278), (235, 299, 298, 234), (236, 300, 299, 235), (236, 237, 301, 300), (237, 238, 302, 301), (238, 239, 303, 302), (149, 280, 281, 154), (239, 240, 304, 303), (174, 169, 284, 285), (159, 282, 283, 164), (139, 278, 279, 144), (240, 241, 305, 304), (241, 242, 306, 305), (129, 276, 277, 134), (119, 274, 275, 124), (30, 18, 257, 259), (242, 243, 307, 306), (109, 272, 273, 114), (99, 270, 271, 104), (243, 244, 308, 307), (89, 268, 269, 94), (244, 245, 309, 308), (184, 179, 286, 287), (245, 246, 310, 309), (84, 79, 266, 267), (189, 184, 287, 288), (74, 69, 264, 265), (246, 247, 311, 310), (64, 59, 262, 263), (54, 42, 260, 261), (247, 248, 312, 311), (248, 249, 313, 312), (249, 250, 314, 313), (410, 202, 203, 403, 404), (195, 196, 432, 433, 435), (346, 218, 219, 342, 339), (197, 198, 424, 426, 428), (332, 221, 222, 328, 330), (360, 214, 215, 356, 355), (211, 212, 367, 368, 374), (399, 204, 205, 395, 396), (194, 195, 435, 436, 440), (336, 220, 221, 332, 333), (213, 214, 360, 362, 363), (392, 206, 207, 388, 387), (199, 200, 415, 416, 420), (196, 197, 428, 429, 432), (328, 222, 223, 324, 323), (356, 215, 216, 354, 353), (395, 205, 206, 392, 394), (208, 209, 381, 380, 386), (198, 199, 420, 419, 424), (210, 211, 374, 371, 378), (414, 201, 202, 410, 409), (349, 217, 218, 346, 343), (324, 223, 192, 447, 322), (388, 207, 208, 386, 385), (415, 200, 201, 414, 413), (192, 193, 446, 445, 447), (403, 203, 204, 399, 400), (193, 194, 440, 439, 446), (342, 219, 220, 336, 337), (354, 216, 217, 349, 348), (212, 213, 363, 364, 367), (209, 210, 378, 375, 381), (463, 462, 542, 517), (48, 51, 490, 489), (450, 449, 513, 514), (458, 457, 538, 515), (45, 46, 512, 503), (476, 475, 535, 544), (41, 43, 497, 488), (52, 53, 491, 504), (43, 45, 503, 497), (467, 466, 539, 543), (462, 461, 533, 542), (26, 28, 499, 486), (453, 452, 537, 541), (480, 479, 536, 523), (33, 35, 496, 495), (36, 39, 508, 502), (471, 470, 534, 540), (40, 41, 488, 487), (466, 465, 531, 539), (22, 24, 485, 510), (29, 31, 511, 507), (35, 36, 502, 496), (457, 456, 532, 538), (452, 451, 530, 537), (39, 40, 487, 508), (24, 26, 486, 485), (479, 478, 522, 536), (28, 29, 507, 499), (475, 474, 529, 535), (14, 16, 483, 506), (21, 22, 510, 501), (470, 469, 528, 534), (493, 500, 564, 557), (525, 524, 588, 589), (486, 499, 563, 550), (513, 523, 587, 577), (519, 540, 604, 583), (482, 498, 562, 546), (522, 521, 585, 586), (527, 543, 607, 591), (488, 497, 561, 552), (520, 519, 583, 584), (524, 541, 605, 588), (495, 496, 560, 559), (518, 517, 581, 582), (521, 544, 608, 585), (484, 494, 558, 548), (516, 515, 579, 580), (517, 542, 606, 581), (492, 493, 557, 556), (514, 513, 577, 578), (515, 538, 602, 579), (491, 481, 545, 555), (508, 487, 551, 572), (544, 535, 599, 608), (489, 490, 554, 553), (511, 495, 559, 575), (543, 539, 603, 607), (487, 488, 552, 551), (509, 492, 556, 573), (542, 533, 597, 606), (485, 486, 550, 549), (512, 489, 553, 576), (541, 537, 601, 605), (459, 458, 515, 516), (53, 0, 481, 491), (477, 476, 544, 521), (51, 52, 504, 490), (464, 463, 517, 518), (46, 48, 489, 512), (454, 453, 541, 524), (473, 472, 519, 520), (468, 467, 543, 527), (7, 9, 492, 509), (478, 477, 521, 522), (472, 471, 540, 519), (449, 480, 523, 513), (4, 5, 505, 498), (455, 454, 524, 525), (0, 2, 482, 481), (9, 11, 493, 492), (460, 459, 516, 526), (11, 12, 500, 493), (469, 468, 527, 528), (12, 14, 506, 500), (5, 7, 509, 505), (474, 473, 520, 529), (17, 19, 494, 484), (451, 450, 514, 530), (465, 464, 518, 531), (16, 17, 484, 483), (456, 455, 525, 532), (19, 21, 501, 494), (31, 33, 495, 511), (2, 4, 498, 482), (461, 460, 526, 533), (552, 561, 625, 616), (584, 583, 647, 648), (588, 605, 669, 652), (559, 560, 624, 623), (582, 581, 645, 646), (585, 608, 672, 649), (548, 558, 622, 612), (580, 579, 643, 644), (581, 606, 670, 645), (556, 557, 621, 620), (578, 577, 641, 642), (579, 602, 666, 643), (555, 545, 609, 619), (572, 551, 615, 636), (608, 599, 663, 672), (553, 554, 618, 617), (575, 559, 623, 639), (607, 603, 667, 671), (551, 552, 616, 615), (573, 556, 620, 637), (606, 597, 661, 670), (549, 550, 614, 613), (576, 553, 617, 640), (605, 601, 665, 669), (547, 548, 612, 611), (574, 549, 613, 638), (587, 600, 664, 651), (545, 546, 610, 609), (570, 547, 611, 634), (604, 598, 662, 668), (567, 576, 640, 631), (603, 595, 659, 667), (526, 516, 580, 590), (494, 501, 565, 558), (528, 527, 591, 592), (496, 502, 566, 560), (529, 520, 584, 593), (497, 503, 567, 561), (530, 514, 578, 594), (490, 504, 568, 554), (531, 518, 582, 595), (498, 505, 569, 562), (532, 525, 589, 596), (500, 506, 570, 564), (533, 526, 590, 597), (499, 507, 571, 563), (534, 528, 592, 598), (502, 508, 572, 566), (535, 529, 593, 599), (504, 491, 555, 568), (536, 522, 586, 600), (505, 509, 573, 569), (537, 530, 594, 601), (501, 510, 574, 565), (538, 532, 596, 602), (507, 511, 575, 571), (539, 531, 595, 603), (503, 512, 576, 567), (540, 534, 598, 604), (506, 483, 547, 570), (481, 482, 546, 545), (523, 536, 600, 587), (510, 485, 549, 574), (483, 484, 548, 547), (610, 626, 690, 674), (650, 649, 713, 714), (655, 671, 735, 719), (616, 625, 689, 680), (648, 647, 711, 712), (652, 669, 733, 716), (623, 624, 688, 687), (646, 645, 709, 710), (649, 672, 736, 713), (612, 622, 686, 676), (644, 643, 707, 708), (645, 670, 734, 709), (620, 621, 685, 684), (642, 641, 705, 706), (643, 666, 730, 707), (619, 609, 673, 683), (636, 615, 679, 700), (672, 663, 727, 736), (617, 618, 682, 681), (639, 623, 687, 703), (671, 667, 731, 735), (615, 616, 680, 679), (637, 620, 684, 701), (670, 661, 725, 734), (613, 614, 678, 677), (640, 617, 681, 704), (669, 665, 729, 733), (611, 612, 676, 675), (638, 613, 677, 702), (651, 664, 728, 715), (609, 610, 674, 673), (634, 611, 675, 698), (591, 607, 671, 655), (586, 585, 649, 650), (546, 562, 626, 610), (583, 604, 668, 647), (577, 587, 651, 641), (550, 563, 627, 614), (589, 588, 652, 653), (557, 564, 628, 621), (590, 580, 644, 654), (558, 565, 629, 622), (592, 591, 655, 656), (560, 566, 630, 624), (593, 584, 648, 657), (561, 567, 631, 625), (594, 578, 642, 658), (554, 568, 632, 618), (595, 582, 646, 659), (562, 569, 633, 626), (596, 589, 653, 660), (564, 570, 634, 628), (597, 590, 654, 661), (563, 571, 635, 627), (598, 592, 656, 662), (566, 572, 636, 630), (599, 593, 657, 663), (568, 555, 619, 632), (600, 586, 650, 664), (569, 573, 637, 633), (601, 594, 658, 665), (565, 574, 638, 629), (602, 596, 660, 666), (571, 575, 639, 635), (703, 687, 719, 735), (697, 701, 733, 729), (694, 700, 732, 726), (688, 694, 726, 720), (675, 676, 708, 707), (692, 698, 730, 724), (681, 682, 714, 713), (685, 692, 724, 717), (700, 679, 711, 732), (695, 704, 736, 727), (698, 675, 707, 730), (701, 684, 716, 733), (683, 673, 705, 715), (704, 681, 713, 736), (696, 683, 715, 728), (693, 702, 734, 725), (677, 678, 710, 709), (689, 695, 727, 721), (702, 677, 709, 734), (684, 685, 717, 716), (678, 691, 723, 710), (687, 688, 720, 719), (686, 693, 725, 718), (691, 699, 731, 723), (679, 680, 712, 711), (673, 674, 706, 705), (699, 703, 735, 731), (676, 686, 718, 708), (682, 696, 728, 714), (674, 690, 722, 706), (680, 689, 721, 712), (690, 697, 729, 722), (647, 668, 732, 711), (641, 651, 715, 705), (614, 627, 691, 678), (653, 652, 716, 717), (621, 628, 692, 685), (654, 644, 708, 718), (622, 629, 693, 686), (656, 655, 719, 720), (624, 630, 694, 688), (657, 648, 712, 721), (625, 631, 695, 689), (658, 642, 706, 722), (618, 632, 696, 682), (659, 646, 710, 723), (626, 633, 697, 690), (660, 653, 717, 724), (628, 634, 698, 692), (661, 654, 718, 725), (627, 635, 699, 691), (662, 656, 720, 726), (630, 636, 700, 694), (663, 657, 721, 727), (632, 619, 683, 696), (664, 650, 714, 728), (633, 637, 701, 697), (665, 658, 722, 729), (629, 638, 702, 693), (666, 660, 724, 730), (635, 639, 703, 699), (667, 659, 723, 731), (631, 640, 704, 695), (668, 662, 726, 732), (672, 649, 745, 768), (657, 663, 759, 753), (645, 646, 742, 741), (669, 652, 748, 765), (650, 664, 760, 746), (647, 648, 744, 743), (655, 671, 767, 751), (658, 665, 761, 754), (650, 649, 745, 746), (668, 647, 743, 764), (660, 666, 762, 756), (651, 641, 737, 747), (659, 667, 763, 755), (652, 653, 749, 748), (662, 668, 764, 758), (644, 654, 750, 740), (664, 651, 747, 760), (655, 656, 752, 751), (665, 669, 765, 761), (648, 657, 753, 744), (661, 670, 766, 757), (642, 658, 754, 738), (667, 671, 767, 763), (646, 659, 755, 742), (663, 672, 768, 759), (653, 660, 756, 749), (666, 643, 739, 762), (654, 661, 757, 750), (641, 642, 738, 737), (670, 645, 741, 766), (656, 662, 758, 752), (643, 644, 740, 739), (628, 621, 781, 788), (756, 762, 826, 820), (755, 763, 827, 819), (629, 622, 782, 789), (758, 764, 828, 822), (630, 624, 784, 790), (760, 747, 811, 824), (631, 625, 785, 791), (761, 765, 829, 825), (632, 618, 778, 792), (757, 766, 830, 821), (633, 626, 786, 793), (763, 767, 831, 827), (634, 628, 788, 794), (759, 768, 832, 823), (635, 627, 787, 795), (762, 739, 803, 826), (636, 630, 790, 796), (737, 738, 802, 801), (766, 741, 805, 830), (619, 632, 792, 779), (739, 740, 804, 803), (768, 745, 809, 832), (637, 633, 793, 797), (741, 742, 806, 805), (765, 748, 812, 829), (638, 629, 789, 798), (743, 744, 808, 807), (751, 767, 831, 815), (639, 635, 795, 799), (746, 745, 809, 810), (764, 743, 807, 828), (640, 631, 791, 800), (747, 737, 801, 811), (611, 634, 794, 771), (610, 609, 769, 770), (748, 749, 813, 812), (613, 638, 798, 773), (612, 611, 771, 772), (740, 750, 814, 804), (617, 640, 800, 777), (614, 613, 773, 774), (751, 752, 816, 815), (620, 637, 797, 780), (744, 753, 817, 808), (616, 615, 775, 776), (623, 639, 799, 783), (738, 754, 818, 802), (618, 617, 777, 778), (615, 636, 796, 775), (742, 755, 819, 806), (609, 619, 779, 769), (749, 756, 820, 813), (621, 620, 780, 781), (750, 757, 821, 814), (622, 612, 772, 782), (752, 758, 822, 816), (624, 623, 783, 784), (625, 616, 776, 785), (753, 759, 823, 817), (610, 626, 786, 770), (746, 760, 824, 810), (627, 614, 774, 787), (754, 761, 825, 818), (802, 818, 786, 770), (818, 825, 793, 786), (825, 829, 797, 793), (829, 812, 780, 797), (812, 813, 781, 780), (813, 820, 788, 781), (820, 826, 794, 788), (826, 803, 771, 794), (803, 804, 772, 771), (804, 814, 782, 772), (814, 821, 789, 782), (821, 830, 798, 789), (830, 805, 773, 798), (805, 806, 774, 773), (806, 819, 787, 774), (819, 827, 795, 787), (827, 831, 799, 795), (831, 815, 783, 799), (815, 816, 784, 783), (816, 822, 790, 784), (822, 828, 796, 790), (828, 807, 775, 796), (807, 808, 776, 775), (808, 817, 785, 776), (817, 823, 791, 785), (823, 832, 800, 791), (832, 809, 777, 800), (809, 810, 778, 777), (810, 824, 792, 778), (824, 811, 779, 792), (811, 801, 769, 779), (801, 802, 770, 769)])
me_cone.polygons.foreach_set('use_smooth', [True] * 800)
_uv = me_cone.uv_layers.new(name='UVMap')
_uv.uv.foreach_set('vector', [0.2804, 0.4031, 0.2811, 0.4062, 0.2811, 0.4062, 0.25, 0.4092, 0.25, 0.4061, 0.2804, 0.4031, 0.2811, 0.4062, 0.2811, 0.4062, 0.25, 0.4092, 0.25, 0.49, 0.2968, 0.4854, 0.3097, 0.3942, 0.3097, 0.3942, 0.3109, 0.3971, 0.3109, 0.3971, 0.2811, 0.4062, 0.2804, 0.4031, 0.3418, 0.4717, 0.3109, 0.3971, 0.3109, 0.3971, 0.2811, 0.4062, 0.2968, 0.4854, 0.3109, 0.3971, 0.3097, 0.3942, 0.3367, 0.3798, 0.3367, 0.3798, 0.3385, 0.3824, 0.3385, 0.3824, 0.3385, 0.3824, 0.3385, 0.3824, 0.3109, 0.3971, 0.3418, 0.4717, 0.3833, 0.4496, 0.3385, 0.3824, 0.3367, 0.3798, 0.3604, 0.3604, 0.3604, 0.3604, 0.3626, 0.3626, 0.3626, 0.3626, 0.3626, 0.3626, 0.3626, 0.3626, 0.3385, 0.3824, 0.3833, 0.4496, 0.4197, 0.4197, 0.3824, 0.3385, 0.3824, 0.3385, 0.3626, 0.3626, 0.3604, 0.3604, 0.3798, 0.3367, 0.3798, 0.3367, 0.3824, 0.3385, 0.3626, 0.3626, 0.4197, 0.4197, 0.4496, 0.3833, 0.3824, 0.3385, 0.3971, 0.3109, 0.3971, 0.3109, 0.3824, 0.3385, 0.3798, 0.3367, 0.3942, 0.3097, 0.3942, 0.3097, 0.3971, 0.3109, 0.3824, 0.3385, 0.4496, 0.3833, 0.4717, 0.3418, 0.3971, 0.3109, 0.3971, 0.3109, 0.3942, 0.3097, 0.4031, 0.2804, 0.4031, 0.2804, 0.4062, 0.2811, 0.4062, 0.2811, 0.4062, 0.2811, 0.3971, 0.3109, 0.4717, 0.3418, 0.4854, 0.2968, 0.4062, 0.2811, 0.4061, 0.25, 0.4061, 0.25, 0.4092, 0.25, 0.4092, 0.25, 0.4062, 0.2811, 0.4031, 0.2804, 0.4092, 0.25, 0.4092, 0.25, 0.4062, 0.2811, 0.4854, 0.2968, 0.49, 0.25, 0.4031, 0.2196, 0.4031, 0.2196, 0.4062, 0.2189, 0.4062, 0.2189, 0.4092, 0.25, 0.4061, 0.25, 0.4062, 0.2189, 0.4062, 0.2189, 0.4092, 0.25, 0.49, 0.25, 0.4854, 0.2032, 0.3942, 0.1903, 0.3971, 0.1891, 0.3971, 0.1891, 0.4062, 0.2189, 0.4031, 0.2196, 0.3942, 0.1903, 0.3971, 0.1891, 0.3971, 0.1891, 0.4062, 0.2189, 0.4854, 0.2032, 0.4717, 0.1582, 0.3824, 0.1615, 0.3824, 0.1615, 0.3971, 0.1891, 0.3942, 0.1903, 0.3798, 0.1633, 0.3798, 0.1633, 0.4496, 0.1167, 0.3824, 0.1615, 0.3824, 0.1615, 0.3971, 0.1891, 0.4717, 0.1582, 0.3626, 0.1374, 0.3626, 0.1374, 0.3824, 0.1615, 0.3798, 0.1633, 0.3604, 0.1396, 0.3604, 0.1396, 0.4197, 0.08029, 0.3626, 0.1374, 0.3626, 0.1374, 0.3824, 0.1615, 0.4496, 0.1167, 0.3385, 0.1176, 0.3385, 0.1176, 0.3626, 0.1374, 0.3604, 0.1396, 0.3367, 0.1202, 0.3367, 0.1202, 0.3385, 0.1176, 0.3626, 0.1374, 0.4197, 0.08029, 0.3833, 0.05045, 0.3385, 0.1176, 0.3109, 0.1029, 0.3109, 0.1029, 0.3385, 0.1176, 0.3367, 0.1202, 0.3097, 0.1058, 0.3097, 0.1058, 0.3109, 0.1029, 0.3385, 0.1176, 0.3833, 0.05045, 0.3418, 0.02827, 0.3109, 0.1029, 0.3109, 0.1029, 0.3097, 0.1058, 0.2804, 0.09694, 0.2804, 0.09694, 0.2811, 0.09383, 0.2811, 0.09383, 0.2811, 0.09383, 0.3109, 0.1029, 0.3418, 0.02827, 0.2968, 0.01461, 0.2811, 0.09383, 0.25, 0.09394, 0.25, 0.09394, 0.25, 0.09077, 0.25, 0.09077, 0.2811, 0.09383, 0.2804, 0.09694, 0.25, 0.09077, 0.25, 0.09077, 0.2811, 0.09383, 0.2968, 0.01461, 0.25, 0.01, 0.2196, 0.09694, 0.2196, 0.09694, 0.2189, 0.09383, 0.2189, 0.09383, 0.25, 0.09077, 0.25, 0.09394, 0.2189, 0.09383, 0.2189, 0.09383, 0.25, 0.09077, 0.25, 0.01, 0.2032, 0.01461, 0.1903, 0.1058, 0.1891, 0.1029, 0.1891, 0.1029, 0.2189, 0.09383, 0.2196, 0.09694, 0.1903, 0.1058, 0.1891, 0.1029, 0.1891, 0.1029, 0.2189, 0.09383, 0.2032, 0.01461, 0.1582, 0.02827, 0.1615, 0.1176, 0.1615, 0.1176, 0.1891, 0.1029, 0.1903, 0.1058, 0.1633, 0.1202, 0.1633, 0.1202, 0.1167, 0.05045, 0.1615, 0.1176, 0.1615, 0.1176, 0.1891, 0.1029, 0.1582, 0.02827, 0.1374, 0.1374, 0.1374, 0.1374, 0.1615, 0.1176, 0.1633, 0.1202, 0.1396, 0.1396, 0.1396, 0.1396, 0.08029, 0.08029, 0.1374, 0.1374, 0.1374, 0.1374, 0.1615, 0.1176, 0.1167, 0.05045, 0.1202, 0.1633, 0.1176, 0.1615, 0.1176, 0.1615, 0.1374, 0.1374, 0.1396, 0.1396, 0.1202, 0.1633, 0.1176, 0.1615, 0.1176, 0.1615, 0.1374, 0.1374, 0.08029, 0.08029, 0.05045, 0.1167, 0.1029, 0.1891, 0.1029, 0.1891, 0.1176, 0.1615, 0.1202, 0.1633, 0.1058, 0.1903, 0.1058, 0.1903, 0.1029, 0.1891, 0.1029, 0.1891, 0.1176, 0.1615, 0.05045, 0.1167, 0.02827, 0.1582, 0.1029, 0.1891, 0.1058, 0.1903, 0.09694, 0.2196, 0.09694, 0.2196, 0.09383, 0.2189, 0.09383, 0.2189, 0.09383, 0.2189, 0.09383, 0.2189, 0.1029, 0.1891, 0.02827, 0.1582, 0.01461, 0.2032, 0.09077, 0.25, 0.09077, 0.25, 0.09383, 0.2189, 0.09694, 0.2196, 0.09394, 0.25, 0.09394, 0.25, 0.09077, 0.25, 0.09383, 0.2189, 0.01461, 0.2032, 0.01, 0.25, 0.09077, 0.25, 0.09694, 0.2804, 0.09383, 0.2811, 0.09383, 0.2811, 0.09077, 0.25, 0.09394, 0.25, 0.09694, 0.2804, 0.09383, 0.2811, 0.09383, 0.2811, 0.09077, 0.25, 0.01, 0.25, 0.01461, 0.2968, 0.1058, 0.3097, 0.1058, 0.3097, 0.1029, 0.3109, 0.1029, 0.3109, 0.09383, 0.2811, 0.09694, 0.2804, 0.02827, 0.3418, 0.1029, 0.3109, 0.1029, 0.3109, 0.09383, 0.2811, 0.01461, 0.2968, 0.1029, 0.3109, 0.1058, 0.3097, 0.1202, 0.3367, 0.1202, 0.3367, 0.1176, 0.3385, 0.1176, 0.3385, 0.1176, 0.3385, 0.1176, 0.3385, 0.1029, 0.3109, 0.02827, 0.3418, 0.05045, 0.3833, 0.1176, 0.3385, 0.1202, 0.3367, 0.1396, 0.3604, 0.1396, 0.3604, 0.1374, 0.3626, 0.1374, 0.3626, 0.1374, 0.3626, 0.1374, 0.3626, 0.1176, 0.3385, 0.05045, 0.3833, 0.08029, 0.4197, 0.1633, 0.3798, 0.1615, 0.3824, 0.1615, 0.3824, 0.1374, 0.3626, 0.1396, 0.3604, 0.1633, 0.3798, 0.1615, 0.3824, 0.1615, 0.3824, 0.1374, 0.3626, 0.08029, 0.4197, 0.1167, 0.4496, 0.1891, 0.3971, 0.1891, 0.3971, 0.1615, 0.3824, 0.1633, 0.3798, 0.1903, 0.3942, 0.1891, 0.3971, 0.1891, 0.3971, 0.1615, 0.3824, 0.1167, 0.4496, 0.1582, 0.4717, 0.1903, 0.3942, 0.2196, 0.4031, 0.2196, 0.4031, 0.2189, 0.4062, 0.2189, 0.4062, 0.1891, 0.3971, 0.1903, 0.3942, 0.2189, 0.4062, 0.2189, 0.4062, 0.1891, 0.3971, 0.1582, 0.4717, 0.2032, 0.4854, 0.25, 0.4092, 0.25, 0.4092, 0.2189, 0.4062, 0.2196, 0.4031, 0.25, 0.4061, 0.25, 0.4061, 0.25, 0.4092, 0.2189, 0.4062, 0.2032, 0.4854, 0.25, 0.49, 0.25, 0.4092, 0.7188, 0.875, 0.7188, 0.8125, 0.75, 0.8125, 0.75, 0.875, 0.7188, 0.75, 0.75, 0.75, 0.75, 0.8125, 0.7188, 0.8125, 0.7188, 0.75, 0.7188, 0.6875, 0.75, 0.6875, 0.75, 0.75, 0.7188, 0.625, 0.75, 0.625, 0.75, 0.6875, 0.7188, 0.6875, 0.7188, 0.5684, 0.75, 0.5684, 0.75, 0.625, 0.7188, 0.625, 0.7188, 0.5684, 0.7188, 0.625, 0.7188, 0.6875, 0.6875, 0.6875, 0.6875, 0.625, 0.6875, 0.625, 0.6875, 0.5684, 0.7188, 0.5684, 0.7188, 0.625, 0.7188, 0.8125, 0.7188, 0.875, 0.6875, 0.875, 0.6875, 0.8125, 0.7188, 0.75, 0.7188, 0.8125, 0.6875, 0.8125, 0.6875, 0.75, 0.7188, 0.6875, 0.7188, 0.75, 0.6875, 0.75, 0.6875, 0.6875, 0.6875, 0.8125, 0.6875, 0.875, 0.6562, 0.875, 0.6562, 0.8125, 0.6875, 0.75, 0.6875, 0.8125, 0.6562, 0.8125, 0.6562, 0.75, 0.6875, 0.6875, 0.6875, 0.75, 0.6562, 0.75, 0.6562, 0.6875, 0.6875, 0.625, 0.6875, 0.6875, 0.6562, 0.6875, 0.6562, 0.625, 0.6875, 0.5684, 0.6875, 0.625, 0.6562, 0.625, 0.6562, 0.5684, 0.6562, 0.5684, 0.6875, 0.5684, 0.625, 0.5684, 0.6562, 0.5684, 0.6562, 0.625, 0.625, 0.625, 0.625, 0.5684, 0.6562, 0.8125, 0.6562, 0.875, 0.625, 0.875, 0.625, 0.8125, 0.6562, 0.75, 0.6562, 0.8125, 0.625, 0.8125, 0.625, 0.75, 0.6562, 0.6875, 0.6562, 0.75, 0.625, 0.75, 0.625, 0.6875, 0.6562, 0.625, 0.6562, 0.6875, 0.625, 0.6875, 0.625, 0.625, 0.625, 0.75, 0.625, 0.8125, 0.5938, 0.8125, 0.5938, 0.75, 0.625, 0.6875, 0.625, 0.75, 0.5938, 0.75, 0.5938, 0.6875, 0.5938, 0.6875, 0.5938, 0.625, 0.625, 0.625, 0.625, 0.6875, 0.5938, 0.5684, 0.5938, 0.5684, 0.625, 0.5684, 0.625, 0.625, 0.5938, 0.625, 0.625, 0.8125, 0.625, 0.875, 0.5938, 0.875, 0.5938, 0.8125, 0.5938, 0.8125, 0.5938, 0.875, 0.5625, 0.875, 0.5625, 0.8125, 0.5938, 0.75, 0.5938, 0.8125, 0.5625, 0.8125, 0.5625, 0.75, 0.5625, 0.75, 0.5625, 0.6875, 0.5938, 0.6875, 0.5938, 0.75, 0.5625, 0.6875, 0.5625, 0.625, 0.5938, 0.625, 0.5938, 0.6875, 0.5625, 0.5684, 0.5625, 0.5684, 0.5938, 0.5684, 0.5938, 0.625, 0.5625, 0.625, 0.5625, 0.75, 0.5625, 0.8125, 0.5312, 0.8125, 0.5312, 0.75, 0.5312, 0.75, 0.5312, 0.6875, 0.5625, 0.6875, 0.5625, 0.75, 0.5312, 0.6875, 0.5312, 0.625, 0.5625, 0.625, 0.5625, 0.6875, 0.5312, 0.5684, 0.5312, 0.5684, 0.5625, 0.5684, 0.5625, 0.625, 0.5312, 0.625, 0.5625, 0.8125, 0.5625, 0.875, 0.5312, 0.875, 0.5312, 0.8125, 0.5312, 0.8125, 0.5312, 0.875, 0.5, 0.875, 0.5, 0.8125, 0.5312, 0.75, 0.5312, 0.8125, 0.5, 0.8125, 0.5, 0.75, 0.5, 0.75, 0.5, 0.6875, 0.5312, 0.6875, 0.5312, 0.75, 0.5, 0.6875, 0.5, 0.625, 0.5312, 0.625, 0.5312, 0.6875, 0.5, 0.5684, 0.5312, 0.5684, 0.5312, 0.625, 0.5, 0.625, 0.5, 0.5684, 0.5, 0.6875, 0.5, 0.75, 0.4688, 0.75, 0.4687, 0.6875, 0.4687, 0.6875, 0.4688, 0.625, 0.5, 0.625, 0.5, 0.6875, 0.4688, 0.5684, 0.5, 0.5684, 0.5, 0.625, 0.4688, 0.625, 0.4688, 0.5684, 0.5, 0.875, 0.4688, 0.875, 0.4688, 0.8125, 0.5, 0.8125, 0.5, 0.8125, 0.4688, 0.8125, 0.4688, 0.75, 0.5, 0.75, 0.4688, 0.875, 0.4375, 0.875, 0.4375, 0.8125, 0.4688, 0.8125, 0.4688, 0.8125, 0.4375, 0.8125, 0.4375, 0.75, 0.4688, 0.75, 0.4687, 0.6875, 0.4688, 0.75, 0.4375, 0.75, 0.4375, 0.6875, 0.4688, 0.625, 0.4687, 0.6875, 0.4375, 0.6875, 0.4375, 0.625, 0.4375, 0.5684, 0.4688, 0.5684, 0.4688, 0.625, 0.4375, 0.625, 0.4375, 0.5684, 0.4375, 0.6875, 0.4375, 0.75, 0.4062, 0.75, 0.4062, 0.6875, 0.4375, 0.625, 0.4375, 0.6875, 0.4062, 0.6875, 0.4062, 0.625, 0.4062, 0.5684, 0.4375, 0.5684, 0.4375, 0.625, 0.4062, 0.625, 0.4062, 0.5684, 0.4375, 0.875, 0.4062, 0.875, 0.4062, 0.8125, 0.4375, 0.8125, 0.4375, 0.8125, 0.4062, 0.8125, 0.4062, 0.75, 0.4375, 0.75, 0.4062, 0.875, 0.375, 0.875, 0.375, 0.8125, 0.4062, 0.8125, 0.4062, 0.8125, 0.375, 0.8125, 0.375, 0.75, 0.4062, 0.75, 0.4062, 0.75, 0.375, 0.75, 0.375, 0.6875, 0.4062, 0.6875, 0.4062, 0.625, 0.4062, 0.6875, 0.375, 0.6875, 0.375, 0.625, 0.375, 0.5684, 0.4062, 0.5684, 0.4062, 0.625, 0.375, 0.625, 0.375, 0.5684, 0.375, 0.625, 0.375, 0.6875, 0.3438, 0.6875, 0.3438, 0.625, 0.3438, 0.5684, 0.3438, 0.5684, 0.375, 0.5684, 0.375, 0.625, 0.3438, 0.625, 0.375, 0.875, 0.3438, 0.875, 0.3438, 0.8125, 0.375, 0.8125, 0.375, 0.8125, 0.3438, 0.8125, 0.3438, 0.75, 0.375, 0.75, 0.375, 0.75, 0.3438, 0.75, 0.3438, 0.6875, 0.375, 0.6875, 0.3438, 0.875, 0.3125, 0.875, 0.3125, 0.8125, 0.3438, 0.8125, 0.3438, 0.8125, 0.3125, 0.8125, 0.3125, 0.75, 0.3438, 0.75, 0.3438, 0.6875, 0.3438, 0.75, 0.3125, 0.75, 0.3125, 0.6875, 0.3438, 0.625, 0.3438, 0.6875, 0.3125, 0.6875, 0.3125, 0.625, 0.3125, 0.5684, 0.3125, 0.5684, 0.3438, 0.5684, 0.3438, 0.625, 0.3125, 0.625, 0.2812, 0.5684, 0.2812, 0.5684, 0.3125, 0.5684, 0.3125, 0.625, 0.2812, 0.625, 0.3125, 0.875, 0.2812, 0.875, 0.2812, 0.8125, 0.3125, 0.8125, 0.3125, 0.8125, 0.2812, 0.8125, 0.2812, 0.75, 0.3125, 0.75, 0.3125, 0.6875, 0.3125, 0.75, 0.2812, 0.75, 0.2812, 0.6875, 0.3125, 0.625, 0.3125, 0.6875, 0.2812, 0.6875, 0.2812, 0.625, 0.2812, 0.875, 0.25, 0.875, 0.25, 0.8125, 0.2812, 0.8125, 0.2812, 0.8125, 0.25, 0.8125, 0.25, 0.75, 0.2812, 0.75, 0.2812, 0.6875, 0.2812, 0.75, 0.25, 0.75, 0.25, 0.6875, 0.2812, 0.625, 0.2812, 0.6875, 0.25, 0.6875, 0.25, 0.625, 0.25, 0.5684, 0.25, 0.5684, 0.2812, 0.5684, 0.2812, 0.625, 0.25, 0.625, 0.2188, 0.5684, 0.2188, 0.5684, 0.25, 0.5684, 0.25, 0.625, 0.2188, 0.625, 0.25, 0.875, 0.2188, 0.875, 0.2188, 0.8125, 0.25, 0.8125, 0.25, 0.8125, 0.2188, 0.8125, 0.2188, 0.75, 0.25, 0.75, 0.25, 0.6875, 0.25, 0.75, 0.2188, 0.75, 0.2188, 0.6875, 0.25, 0.625, 0.25, 0.6875, 0.2188, 0.6875, 0.2188, 0.625, 0.2188, 0.8125, 0.1875, 0.8125, 0.1875, 0.75, 0.2188, 0.75, 0.2188, 0.6875, 0.2188, 0.75, 0.1875, 0.75, 0.1875, 0.6875, 0.2188, 0.625, 0.2188, 0.6875, 0.1875, 0.6875, 0.1875, 0.625, 0.1875, 0.5684, 0.1875, 0.5684, 0.2188, 0.5684, 0.2188, 0.625, 0.1875, 0.625, 0.2188, 0.875, 0.1875, 0.875, 0.1875, 0.8125, 0.2188, 0.8125, 0.1875, 0.875, 0.1562, 0.875, 0.1562, 0.8125, 0.1875, 0.8125, 0.1875, 0.8125, 0.1562, 0.8125, 0.1562, 0.75, 0.1875, 0.75, 0.1875, 0.6875, 0.1875, 0.75, 0.1562, 0.75, 0.1562, 0.6875, 0.1875, 0.625, 0.1875, 0.6875, 0.1562, 0.6875, 0.1563, 0.625, 0.1562, 0.5684, 0.1562, 0.5684, 0.1875, 0.5684, 0.1875, 0.625, 0.1563, 0.625, 0.125, 0.8125, 0.125, 0.75, 0.1562, 0.75, 0.1562, 0.8125, 0.1562, 0.75, 0.125, 0.75, 0.125, 0.6875, 0.1562, 0.6875, 0.1563, 0.625, 0.1562, 0.6875, 0.125, 0.6875, 0.125, 0.625, 0.125, 0.5684, 0.125, 0.5684, 0.1562, 0.5684, 0.1563, 0.625, 0.125, 0.625, 0.125, 0.875, 0.125, 0.8125, 0.1562, 0.8125, 0.1562, 0.875, 0.09375, 0.875, 0.09375, 0.8125, 0.125, 0.8125, 0.125, 0.875, 0.09375, 0.8125, 0.09375, 0.75, 0.125, 0.75, 0.125, 0.8125, 0.125, 0.75, 0.09375, 0.75, 0.09375, 0.6875, 0.125, 0.6875, 0.125, 0.625, 0.125, 0.6875, 0.09375, 0.6875, 0.09375, 0.625, 0.09375, 0.5684, 0.09375, 0.5684, 0.125, 0.5684, 0.125, 0.625, 0.09375, 0.625, 0.09375, 0.6875, 0.09375, 0.75, 0.0625, 0.75, 0.0625, 0.6875, 0.09375, 0.625, 0.09375, 0.6875, 0.0625, 0.6875, 0.0625, 0.625, 0.0625, 0.5684, 0.0625, 0.5684, 0.09375, 0.5684, 0.09375, 0.625, 0.0625, 0.625, 0.0625, 0.875, 0.0625, 0.8125, 0.09375, 0.8125, 0.09375, 0.875, 0.0625, 0.8125, 0.0625, 0.75, 0.09375, 0.75, 0.09375, 0.8125, 0.03125, 0.875, 0.03125, 0.8125, 0.0625, 0.8125, 0.0625, 0.875, 0.03125, 0.8125, 0.03125, 0.75, 0.0625, 0.75, 0.0625, 0.8125, 0.0625, 0.6875, 0.0625, 0.75, 0.03125, 0.75, 0.03125, 0.6875, 0.0625, 0.625, 0.0625, 0.6875, 0.03125, 0.6875, 0.03125, 0.625, 0.03125, 0.5684, 0.03125, 0.5684, 0.0625, 0.5684, 0.0625, 0.625, 0.03125, 0.625, 0.03125, 0.625, 0.03125, 0.6875, 0.0, 0.6875, 0.0, 0.625, 0.0, 0.625, 0.0, 0.5684, 0.0, 0.5684, 0.03125, 0.5684, 0.03125, 0.625, 0.0, 0.875, 0.0, 0.8125, 0.03125, 0.8125, 0.03125, 0.875, 0.0, 0.8125, 0.0, 0.75, 0.03125, 0.75, 0.03125, 0.8125, 0.03125, 0.6875, 0.03125, 0.75, 0.0, 0.75, 0.0, 0.6875, 0.9687, 0.875, 0.9687, 0.8125, 1.0, 0.8125, 1.0, 0.875, 0.9687, 0.8125, 0.9688, 0.75, 1.0, 0.75, 1.0, 0.8125, 1.0, 0.6875, 1.0, 0.75, 0.9688, 0.75, 0.9687, 0.6875, 1.0, 0.625, 1.0, 0.6875, 0.9687, 0.6875, 0.9688, 0.625, 0.9687, 0.5684, 0.9687, 0.5684, 1.0, 0.5684, 1.0, 0.625, 0.9688, 0.625, 0.9688, 0.625, 0.9687, 0.6875, 0.9375, 0.6875, 0.9375, 0.625, 0.9375, 0.5684, 0.9375, 0.5684, 0.9687, 0.5684, 0.9688, 0.625, 0.9375, 0.625, 0.9375, 0.875, 0.9375, 0.8125, 0.9687, 0.8125, 0.9687, 0.875, 0.9375, 0.8125, 0.9375, 0.75, 0.9688, 0.75, 0.9687, 0.8125, 0.9687, 0.6875, 0.9688, 0.75, 0.9375, 0.75, 0.9375, 0.6875, 0.9062, 0.875, 0.9062, 0.8125, 0.9375, 0.8125, 0.9375, 0.875, 0.9062, 0.8125, 0.9062, 0.75, 0.9375, 0.75, 0.9375, 0.8125, 0.9375, 0.6875, 0.9375, 0.75, 0.9062, 0.75, 0.9062, 0.6875, 0.9375, 0.625, 0.9375, 0.6875, 0.9062, 0.6875, 0.9062, 0.625, 0.9062, 0.5684, 0.9062, 0.5684, 0.9375, 0.5684, 0.9375, 0.625, 0.9062, 0.625, 0.875, 0.5684, 0.875, 0.5684, 0.9062, 0.5684, 0.9062, 0.625, 0.875, 0.625, 0.875, 0.875, 0.875, 0.8125, 0.9062, 0.8125, 0.9062, 0.875, 0.875, 0.8125, 0.875, 0.75, 0.9062, 0.75, 0.9062, 0.8125, 0.875, 0.75, 0.875, 0.6875, 0.9062, 0.6875, 0.9062, 0.75, 0.9062, 0.625, 0.9062, 0.6875, 0.875, 0.6875, 0.875, 0.625, 0.8438, 0.875, 0.8437, 0.8125, 0.875, 0.8125, 0.875, 0.875, 0.8437, 0.8125, 0.8438, 0.75, 0.875, 0.75, 0.875, 0.8125, 0.8438, 0.75, 0.8437, 0.6875, 0.875, 0.6875, 0.875, 0.75, 0.8437, 0.6875, 0.8438, 0.625, 0.875, 0.625, 0.875, 0.6875, 0.8437, 0.5684, 0.8438, 0.5684, 0.875, 0.5684, 0.875, 0.625, 0.8438, 0.625, 0.8125, 0.5684, 0.8125, 0.5684, 0.8437, 0.5684, 0.8438, 0.625, 0.8125, 0.625, 0.8125, 0.875, 0.8125, 0.8125, 0.8437, 0.8125, 0.8438, 0.875, 0.8125, 0.8125, 0.8125, 0.75, 0.8438, 0.75, 0.8437, 0.8125, 0.8125, 0.75, 0.8125, 0.6875, 0.8437, 0.6875, 0.8438, 0.75, 0.8125, 0.6875, 0.8125, 0.625, 0.8438, 0.625, 0.8437, 0.6875, 0.7812, 0.8125, 0.7812, 0.75, 0.8125, 0.75, 0.8125, 0.8125, 0.7812, 0.75, 0.7812, 0.6875, 0.8125, 0.6875, 0.8125, 0.75, 0.7812, 0.6875, 0.7812, 0.625, 0.8125, 0.625, 0.8125, 0.6875, 0.7812, 0.5684, 0.7812, 0.5684, 0.8125, 0.5684, 0.8125, 0.625, 0.7812, 0.625, 0.7812, 0.875, 0.7812, 0.8125, 0.8125, 0.8125, 0.8125, 0.875, 0.75, 0.875, 0.75, 0.8125, 0.7812, 0.8125, 0.7812, 0.875, 0.75, 0.75, 0.7812, 0.75, 0.7812, 0.8125, 0.75, 0.8125, 0.75, 0.75, 0.75, 0.6875, 0.7812, 0.6875, 0.7812, 0.75, 0.75, 0.625, 0.7812, 0.625, 0.7812, 0.6875, 0.75, 0.6875, 0.75, 0.5684, 0.75, 0.5684, 0.7812, 0.5684, 0.7812, 0.625, 0.75, 0.625, 0.375, 0.5, 0.375, 0.5, 0.3437, 0.5, 0.9062, 0.5, 0.9375, 0.5, 0.9375, 0.5, 0.3437, 0.5, 0.3437, 0.5, 0.3125, 0.5, 0.7188, 0.5, 0.75, 0.5, 0.75, 0.5, 0.875, 0.5, 0.9062, 0.5, 0.9062, 0.5, 0.3125, 0.5, 0.3125, 0.5, 0.2812, 0.5, 0.7188, 0.5, 0.7188, 0.5, 0.6875, 0.5, 0.8437, 0.5, 0.875, 0.5, 0.875, 0.5, 0.2812, 0.5, 0.25, 0.5, 0.2812, 0.5, 0.6875, 0.5, 0.6875, 0.5, 0.6562, 0.5, 0.8125, 0.5, 0.8437, 0.5, 0.8437, 0.5, 0.25, 0.5, 0.2187, 0.5, 0.25, 0.5, 0.6562, 0.5, 0.6562, 0.5, 0.625, 0.5, 0.7812, 0.5, 0.8125, 0.5, 0.8125, 0.5, 0.2187, 0.5, 0.1875, 0.5, 0.2187, 0.5, 0.625, 0.5, 0.625, 0.5, 0.5938, 0.5, 0.75, 0.5, 0.7812, 0.5, 0.7812, 0.5, 0.1875, 0.5, 0.1562, 0.5, 0.1875, 0.5, 0.5938, 0.5, 0.5938, 0.5, 0.5625, 0.5, 0.1562, 0.5, 0.125, 0.5, 0.1562, 0.5, 0.5625, 0.5, 0.5625, 0.5, 0.5312, 0.5, 0.125, 0.5, 0.09375, 0.5, 0.125, 0.5, 0.5312, 0.5, 0.5312, 0.5, 0.5, 0.5, 0.09375, 0.5, 0.0625, 0.5, 0.09375, 0.5, 0.5, 0.5, 0.5, 0.5, 0.4687, 0.5, 0.0625, 0.5, 0.03125, 0.5, 0.0625, 0.5, 0.4687, 0.5, 0.4687, 0.5, 0.4375, 0.5, 0.03125, 0.5, 0.0, 0.5, 0.03125, 0.5, 0.4375, 0.5, 0.4375, 0.5, 0.4062, 0.5, 0.9687, 0.5, 1.0, 0.5, 1.0, 0.5, 0.4062, 0.5, 0.4062, 0.5, 0.375, 0.5, 0.9375, 0.5, 0.9687, 0.5, 0.9687, 0.5, 0.0, 0.0, 0.0, 0.0, 0.0, 0.0, 0.0, 0.0, 0.2188, 0.875, 0.2188, 0.875, 0.1875, 0.875, 0.1875, 0.875, 0.0, 0.0, 0.0, 0.0, 0.0, 0.0, 0.0, 0.0, 0.1562, 0.875, 0.1562, 0.875, 0.125, 0.875, 0.125, 0.875, 0.6875, 0.875, 0.7188, 0.875, 0.7188, 0.875, 0.6875, 0.875, 0.0, 0.0, 0.0, 0.0, 0.0, 0.0, 0.0, 0.0, 0.09375, 0.875, 0.09375, 0.875, 0.0625, 0.875, 0.0625, 0.875, 0.625, 0.875, 0.6562, 0.875, 0.6562, 0.875, 0.625, 0.875, 0.0, 0.0, 0.0, 0.0, 0.0, 0.0, 0.0, 0.0, 0.0, 0.0, 0.0, 0.0, 0.0, 0.0, 0.0, 0.0, 0.03125, 0.875, 0.03125, 0.875, 0.0, 0.875, 0.0, 0.875, 0.9687, 0.875, 0.9687, 0.875, 0.9375, 0.875, 0.9375, 0.875, 0.5625, 0.875, 0.5938, 0.875, 0.5938, 0.875, 0.5625, 0.875, 0.5, 0.875, 0.5312, 0.875, 0.5312, 0.875, 0.5, 0.875, 0.0, 0.0, 0.0, 0.0, 0.0, 0.0, 0.0, 0.0, 0.0, 0.0, 0.0, 0.0, 0.0, 0.0, 0.0, 0.0, 0.9062, 0.875, 0.9062, 0.875, 0.875, 0.875, 0.875, 0.875, 0.4375, 0.875, 0.4688, 0.875, 0.4688, 0.875, 0.4375, 0.875, 0.0, 0.0, 0.0, 0.0, 0.0, 0.0, 0.0, 0.0, 0.8125, 0.875, 0.8438, 0.875, 0.8438, 0.875, 0.8125, 0.875, 0.375, 0.875, 0.4062, 0.875, 0.4062, 0.875, 0.375, 0.875, 0.0, 0.0, 0.0, 0.0, 0.0, 0.0, 0.0, 0.0, 0.3438, 0.875, 0.3438, 0.875, 0.3125, 0.875, 0.3125, 0.875, 0.2812, 0.875, 0.2812, 0.875, 0.25, 0.875, 0.25, 0.875, 0.0, 0.0, 0.0, 0.0, 0.0, 0.0, 0.0, 0.0, 0.7188, 0.875, 0.75, 0.875, 0.75, 0.875, 0.7188, 0.875, 0.0, 0.0, 0.0, 0.0, 0.0, 0.0, 0.0, 0.0, 0.0, 0.0, 0.0, 0.0, 0.0, 0.0, 0.0, 0.0, 0.0, 0.0, 0.0, 0.0, 0.0, 0.0, 0.0, 0.0, 0.0, 0.0, 0.0, 0.0, 0.0, 0.0, 0.0, 0.0, 0.0, 0.0, 0.0, 0.0, 0.0, 0.0, 0.0, 0.0, 0.0, 0.0, 0.0, 0.0, 0.0, 0.0, 0.0, 0.0, 0.7812, 0.875, 0.8125, 0.875, 0.8125, 0.875, 0.7812, 0.875, 0.9375, 0.875, 0.9687, 0.875, 0.9687, 0.875, 0.9375, 0.875, 0.125, 0.875, 0.09375, 0.875, 0.09375, 0.875, 0.125, 0.875, 0.03125, 0.875, 0.0, 0.875, 0.0, 0.875, 0.03125, 0.875, 0.1875, 0.875, 0.1562, 0.875, 0.1562, 0.875, 0.1875, 0.875, 0.75, 0.875, 0.7812, 0.875, 0.7812, 0.875, 0.75, 0.875, 0.2812, 0.875, 0.25, 0.875, 0.25, 0.875, 0.2812, 0.875, 0.3438, 0.875, 0.3125, 0.875, 0.3125, 0.875, 0.3438, 0.875, 0.09375, 0.875, 0.0625, 0.875, 0.0625, 0.875, 0.09375, 0.875, 0.25, 0.875, 0.2188, 0.875, 0.2188, 0.875, 0.25, 0.875, 0.4062, 0.875, 0.375, 0.875, 0.375, 0.875, 0.4062, 0.875, 0.3125, 0.875, 0.2812, 0.875, 0.2812, 0.875, 0.3125, 0.875, 0.4688, 0.875, 0.4375, 0.875, 0.4375, 0.875, 0.4688, 0.875, 0.1562, 0.875, 0.125, 0.875, 0.125, 0.875, 0.1562, 0.875, 0.375, 0.875, 0.3438, 0.875, 0.3438, 0.875, 0.375, 0.875, 0.5312, 0.875, 0.5312, 0.875, 0.5, 0.875, 0.5, 0.875, 0.2188, 0.875, 0.1875, 0.875, 0.1875, 0.875, 0.2188, 0.875, 0.5938, 0.875, 0.5938, 0.875, 0.5625, 0.875, 0.5625, 0.875, 0.6875, 0.875, 0.6875, 0.875, 0.6562, 0.875, 0.6562, 0.875, 0.4375, 0.875, 0.4062, 0.875, 0.4062, 0.875, 0.4375, 0.875, 0.5, 0.875, 0.5, 0.875, 0.4688, 0.875, 0.4688, 0.875, 0.6562, 0.875, 0.6562, 0.875, 0.625, 0.875, 0.625, 0.875, 0.75, 0.875, 0.75, 0.875, 0.7188, 0.875, 0.7188, 0.875, 0.8438, 0.875, 0.875, 0.875, 0.875, 0.875, 0.8438, 0.875, 0.5625, 0.875, 0.5625, 0.875, 0.5312, 0.875, 0.5312, 0.875, 0.7188, 0.875, 0.7188, 0.875, 0.6875, 0.875, 0.6875, 0.875, 0.9687, 0.875, 1.0, 0.875, 1.0, 0.875, 0.9687, 0.875, 0.9062, 0.875, 0.9375, 0.875, 0.9375, 0.875, 0.9062, 0.875, 0.625, 0.875, 0.625, 0.875, 0.5938, 0.875, 0.5938, 0.875, 0.8125, 0.875, 0.8438, 0.875, 0.8438, 0.875, 0.8125, 0.875, 0.875, 0.875, 0.9062, 0.875, 0.9062, 0.875, 0.875, 0.875, 0.0625, 0.875, 0.03125, 0.875, 0.03125, 0.875, 0.0625, 0.875, 0.0, 0.0, 0.0, 0.0, 0.0, 0.0, 0.0, 0.0, 0.0, 0.0, 0.0, 0.0, 0.0, 0.0, 0.0, 0.0, 0.0, 0.0, 0.0, 0.0, 0.0, 0.0, 0.0, 0.0, 0.0, 0.0, 0.0, 0.0, 0.0, 0.0, 0.0, 0.0, 0.0, 0.0, 0.0, 0.0, 0.0, 0.0, 0.0, 0.0, 1.0, 0.875, 1.0, 0.875, 0.9687, 0.875, 0.9687, 0.875, 0.0, 0.0, 0.0, 0.0, 0.0, 0.0, 0.0, 0.0, 0.8438, 0.875, 0.875, 0.875, 0.875, 0.875, 0.8438, 0.875, 0.9375, 0.875, 0.9375, 0.875, 0.9062, 0.875, 0.9062, 0.875, 0.0625, 0.875, 0.0625, 0.875, 0.03125, 0.875, 0.03125, 0.875, 0.0, 0.0, 0.0, 0.0, 0.0, 0.0, 0.0, 0.0, 0.0, 0.0, 0.0, 0.0, 0.0, 0.0, 0.0, 0.0, 0.125, 0.875, 0.125, 0.875, 0.09375, 0.875, 0.09375, 0.875, 0.1875, 0.875, 0.1875, 0.875, 0.1562, 0.875, 0.1562, 0.875, 0.6562, 0.875, 0.6875, 0.875, 0.6875, 0.875, 0.6562, 0.875, 0.0, 0.0, 0.0, 0.0, 0.0, 0.0, 0.0, 0.0, 0.25, 0.875, 0.25, 0.875, 0.2188, 0.875, 0.2188, 0.875, 0.3125, 0.875, 0.3125, 0.875, 0.2812, 0.875, 0.2812, 0.875, 0.0, 0.0, 0.0, 0.0, 0.0, 0.0, 0.0, 0.0, 0.375, 0.875, 0.375, 0.875, 0.3438, 0.875, 0.3438, 0.875, 0.0, 0.0, 0.0, 0.0, 0.0, 0.0, 0.0, 0.0, 0.7812, 0.875, 0.8125, 0.875, 0.8125, 0.875, 0.7812, 0.875, 0.0, 0.0, 0.0, 0.0, 0.0, 0.0, 0.0, 0.0, 0.4062, 0.875, 0.4375, 0.875, 0.4375, 0.875, 0.4062, 0.875, 0.75, 0.875, 0.7812, 0.875, 0.7812, 0.875, 0.75, 0.875, 0.4688, 0.875, 0.5, 0.875, 0.5, 0.875, 0.4688, 0.875, 0.0, 0.0, 0.0, 0.0, 0.0, 0.0, 0.0, 0.0, 0.5312, 0.875, 0.5625, 0.875, 0.5625, 0.875, 0.5312, 0.875, 0.5938, 0.875, 0.625, 0.875, 0.625, 0.875, 0.5938, 0.875, 0.0, 0.0, 0.0, 0.0, 0.0, 0.0, 0.0, 0.0, 0.0, 0.0, 0.0, 0.0, 0.0, 0.0, 0.0, 0.0, 0.0, 0.0, 0.0, 0.0, 0.0, 0.0, 0.0, 0.0, 0.4375, 0.5, 0.4375, 0.5, 0.4062, 0.5, 0.4062, 0.5, 0.4062, 0.5, 0.6562, 0.5, 0.625, 0.5, 0.625, 0.5, 0.625, 0.5, 0.6562, 0.5, 0.9375, 0.5, 0.9375, 0.5, 0.9062, 0.5, 0.9062, 0.5, 0.9063, 0.5, 0.5938, 0.5, 0.5625, 0.5, 0.5625, 0.5, 0.5625, 0.5, 0.5938, 0.5, 0.8437, 0.5, 0.8437, 0.5, 0.8125, 0.5, 0.8125, 0.5, 0.8125, 0.5, 0.0625, 0.5, 0.0625, 0.5, 0.03125, 0.5, 0.03125, 0.5, 0.03125, 0.5, 0.1562, 0.5, 0.125, 0.5, 0.125, 0.5, 0.125, 0.5, 0.1562, 0.5, 0.375, 0.5, 0.375, 0.5, 0.3437, 0.5, 0.3437, 0.5, 0.3437, 0.5, 0.6875, 0.5, 0.6562, 0.5, 0.6562, 0.5, 0.6562, 0.5, 0.6875, 0.5, 0.875, 0.5, 0.875, 0.5, 0.8437, 0.5, 0.8437, 0.5, 0.8437, 0.5, 0.09375, 0.5, 0.0625, 0.5, 0.0625, 0.5, 0.0625, 0.5, 0.09375, 0.5, 0.3125, 0.5, 0.3125, 0.5, 0.2812, 0.5, 0.2812, 0.5, 0.2812, 0.5, 0.5312, 0.5, 0.5, 0.5, 0.5, 0.5, 0.5, 0.5, 0.5312, 0.5, 0.625, 0.5, 0.5938, 0.5, 0.5938, 0.5, 0.5938, 0.5, 0.625, 0.5, 0.8125, 0.5, 0.8125, 0.5, 0.7812, 0.5, 0.7812, 0.5, 0.7812, 0.5, 0.03125, 0.5, 0.03125, 0.5, 0.0, 0.5, 0.0, 0.5, 7.409e-08, 0.5, 0.3437, 0.5, 0.3437, 0.5, 0.3125, 0.5, 0.3125, 0.5, 0.3125, 0.5, 0.25, 0.5, 0.2187, 0.5, 0.2187, 0.5, 0.2187, 0.5, 0.25, 0.5, 0.5625, 0.5, 0.5312, 0.5, 0.5312, 0.5, 0.5312, 0.5, 0.5625, 0.5, 0.1875, 0.5, 0.1562, 0.5, 0.1562, 0.5, 0.1562, 0.5, 0.1875, 0.5, 0.4687, 0.5, 0.4687, 0.5, 0.4375, 0.5, 0.4375, 0.5, 0.4375, 0.5, 0.9687, 0.5, 0.9687, 0.5, 0.9375, 0.5, 0.9375, 0.5, 0.9375, 0.5, 0.7812, 0.5, 0.7812, 0.5, 0.75, 0.5, 0.75, 0.5, 0.75, 0.5, 0.2812, 0.5, 0.2812, 0.5, 0.25, 0.5, 0.25, 0.5, 0.25, 0.5, 0.5, 0.5, 0.5, 0.5, 0.4687, 0.5, 0.4687, 0.5, 0.4687, 0.5, 0.75, 0.5, 0.7188, 0.5, 0.7188, 0.5, 0.7188, 0.5, 0.75, 0.5, 0.4062, 0.5, 0.4062, 0.5, 0.375, 0.5, 0.375, 0.5, 0.375, 0.5, 0.7188, 0.5, 0.6875, 0.5, 0.6875, 0.5, 0.6875, 0.5, 0.7188, 0.5, 0.9062, 0.5, 0.9062, 0.5, 0.875, 0.5, 0.875, 0.5, 0.875, 0.5, 1.0, 0.5, 1.0, 0.5, 0.9687, 0.5, 0.9687, 0.5, 0.9687, 0.5, 0.125, 0.5, 0.09375, 0.5, 0.09375, 0.5, 0.09375, 0.5, 0.125, 0.5, 0.2187, 0.5, 0.1875, 0.5, 0.1875, 0.5, 0.1875, 0.5, 0.2187, 0.5, 0.0, 0.0, 0.0, 0.0, 0.0, 0.0, 0.0, 0.0, 0.08029, 0.4197, 0.1167, 0.4496, 0.1167, 0.4496, 0.08029, 0.4197, 0.0, 0.0, 0.0, 0.0, 0.0, 0.0, 0.0, 0.0, 0.0, 0.0, 0.0, 0.0, 0.0, 0.0, 0.0, 0.0, 0.02827, 0.3418, 0.05045, 0.3833, 0.05045, 0.3833, 0.02827, 0.3418, 0.0, 0.0, 0.0, 0.0, 0.0, 0.0, 0.0, 0.0, 0.01, 0.25, 0.01461, 0.2968, 0.01461, 0.2968, 0.01, 0.25, 0.1582, 0.4717, 0.2032, 0.4854, 0.2032, 0.4854, 0.1582, 0.4717, 0.01461, 0.2968, 0.02827, 0.3418, 0.02827, 0.3418, 0.01461, 0.2968, 0.0, 0.0, 0.0, 0.0, 0.0, 0.0, 0.0, 0.0, 0.0, 0.0, 0.0, 0.0, 0.0, 0.0, 0.0, 0.0, 0.2968, 0.01461, 0.25, 0.01, 0.25, 0.01, 0.2968, 0.01461, 0.0, 0.0, 0.0, 0.0, 0.0, 0.0, 0.0, 0.0, 0.0, 0.0, 0.0, 0.0, 0.0, 0.0, 0.0, 0.0, 0.1167, 0.05045, 0.08029, 0.08029, 0.08029, 0.08029, 0.1167, 0.05045, 0.05045, 0.1167, 0.02827, 0.1582, 0.02827, 0.1582, 0.05045, 0.1167, 0.0, 0.0, 0.0, 0.0, 0.0, 0.0, 0.0, 0.0, 0.01461, 0.2032, 0.01, 0.25, 0.01, 0.25, 0.01461, 0.2032, 0.0, 0.0, 0.0, 0.0, 0.0, 0.0, 0.0, 0.0, 0.3833, 0.05045, 0.3418, 0.02827, 0.3418, 0.02827, 0.3833, 0.05045, 0.2032, 0.01461, 0.1582, 0.02827, 0.1582, 0.02827, 0.2032, 0.01461, 0.08029, 0.08029, 0.05045, 0.1167, 0.05045, 0.1167, 0.08029, 0.08029, 0.0, 0.0, 0.0, 0.0, 0.0, 0.0, 0.0, 0.0, 0.0, 0.0, 0.0, 0.0, 0.0, 0.0, 0.0, 0.0, 0.02827, 0.1582, 0.01461, 0.2032, 0.01461, 0.2032, 0.02827, 0.1582, 0.3418, 0.02827, 0.2968, 0.01461, 0.2968, 0.01461, 0.3418, 0.02827, 0.0, 0.0, 0.0, 0.0, 0.0, 0.0, 0.0, 0.0, 0.25, 0.01, 0.2032, 0.01461, 0.2032, 0.01461, 0.25, 0.01, 0.0, 0.0, 0.0, 0.0, 0.0, 0.0, 0.0, 0.0, 0.49, 0.25, 0.4854, 0.2032, 0.4854, 0.2032, 0.49, 0.25, 0.4197, 0.08029, 0.3833, 0.05045, 0.3833, 0.05045, 0.4197, 0.08029, 0.0, 0.0, 0.0, 0.0, 0.0, 0.0, 0.0, 0.0, 0.4717, 0.3418, 0.4854, 0.2968, 0.4854, 0.2968, 0.4717, 0.3418, 0.0, 0.0, 0.0, 0.0, 0.0, 0.0, 0.0, 0.0, 0.2968, 0.01461, 0.25, 0.01, 0.25, 0.01, 0.2968, 0.01461, 0.0, 0.0, 0.0, 0.0, 0.0, 0.0, 0.0, 0.0, 0.0, 0.0, 0.0, 0.0, 0.0, 0.0, 0.0, 0.0, 0.2968, 0.4854, 0.3418, 0.4717, 0.3418, 0.4717, 0.2968, 0.4854, 0.0, 0.0, 0.0, 0.0, 0.0, 0.0, 0.0, 0.0, 0.0, 0.0, 0.0, 0.0, 0.0, 0.0, 0.0, 0.0, 0.01, 0.25, 0.01461, 0.2968, 0.01461, 0.2968, 0.01, 0.25, 0.0, 0.0, 0.0, 0.0, 0.0, 0.0, 0.0, 0.0, 0.0, 0.0, 0.0, 0.0, 0.0, 0.0, 0.0, 0.0, 0.1167, 0.05045, 0.08029, 0.08029, 0.08029, 0.08029, 0.1167, 0.05045, 0.0, 0.0, 0.0, 0.0, 0.0, 0.0, 0.0, 0.0, 0.0, 0.0, 0.0, 0.0, 0.0, 0.0, 0.0, 0.0, 0.4717, 0.1582, 0.4496, 0.1167, 0.4496, 0.1167, 0.4717, 0.1582, 0.0, 0.0, 0.0, 0.0, 0.0, 0.0, 0.0, 0.0, 0.0, 0.0, 0.0, 0.0, 0.0, 0.0, 0.0, 0.0, 0.4496, 0.3833, 0.4717, 0.3418, 0.4717, 0.3418, 0.4496, 0.3833, 0.0, 0.0, 0.0, 0.0, 0.0, 0.0, 0.0, 0.0, 0.0, 0.0, 0.0, 0.0, 0.0, 0.0, 0.0, 0.0, 0.2032, 0.4854, 0.25, 0.49, 0.25, 0.49, 0.2032, 0.4854, 0.02827, 0.1582, 0.01461, 0.2032, 0.01461, 0.2032, 0.02827, 0.1582, 0.0, 0.0, 0.0, 0.0, 0.0, 0.0, 0.0, 0.0, 0.08029, 0.4197, 0.1167, 0.4496, 0.1167, 0.4496, 0.08029, 0.4197, 0.1582, 0.02827, 0.1167, 0.05045, 0.1167, 0.05045, 0.1582, 0.02827, 0.0, 0.0, 0.0, 0.0, 0.0, 0.0, 0.0, 0.0, 0.01461, 0.2032, 0.01, 0.25, 0.01, 0.25, 0.01461, 0.2032, 0.4197, 0.4197, 0.4496, 0.3833, 0.4496, 0.3833, 0.4197, 0.4197, 0.0, 0.0, 0.0, 0.0, 0.0, 0.0, 0.0, 0.0, 0.3418, 0.02827, 0.2968, 0.01461, 0.2968, 0.01461, 0.3418, 0.02827, 0.05045, 0.3833, 0.08029, 0.4197, 0.08029, 0.4197, 0.05045, 0.3833, 0.0, 0.0, 0.0, 0.0, 0.0, 0.0, 0.0, 0.0, 0.0, 0.0, 0.0, 0.0, 0.0, 0.0, 0.0, 0.0, 0.2032, 0.4854, 0.25, 0.49, 0.25, 0.49, 0.2032, 0.4854, 0.0, 0.0, 0.0, 0.0, 0.0, 0.0, 0.0, 0.0, 0.1167, 0.4496, 0.1582, 0.4717, 0.1582, 0.4717, 0.1167, 0.4496, 0.0, 0.0, 0.0, 0.0, 0.0, 0.0, 0.0, 0.0, 0.05045, 0.3833, 0.08029, 0.4197, 0.08029, 0.4197, 0.05045, 0.3833, 0.0, 0.0, 0.0, 0.0, 0.0, 0.0, 0.0, 0.0, 0.0, 0.0, 0.0, 0.0, 0.0, 0.0, 0.0, 0.0, 0.0, 0.0, 0.0, 0.0, 0.0, 0.0, 0.0, 0.0, 0.4197, 0.4197, 0.4496, 0.3833, 0.4496, 0.3833, 0.4197, 0.4197, 0.0, 0.0, 0.0, 0.0, 0.0, 0.0, 0.0, 0.0, 0.0, 0.0, 0.0, 0.0, 0.0, 0.0, 0.0, 0.0, 0.0, 0.0, 0.0, 0.0, 0.0, 0.0, 0.0, 0.0, 0.3418, 0.4717, 0.3833, 0.4496, 0.3833, 0.4496, 0.3418, 0.4717, 0.0, 0.0, 0.0, 0.0, 0.0, 0.0, 0.0, 0.0, 0.25, 0.49, 0.2968, 0.4854, 0.2968, 0.4854, 0.25, 0.49, 0.4496, 0.3833, 0.4717, 0.3418, 0.4717, 0.3418, 0.4496, 0.3833, 0.0, 0.0, 0.0, 0.0, 0.0, 0.0, 0.0, 0.0, 0.4717, 0.3418, 0.4854, 0.2968, 0.4854, 0.2968, 0.4717, 0.3418, 0.0, 0.0, 0.0, 0.0, 0.0, 0.0, 0.0, 0.0, 0.4854, 0.2968, 0.49, 0.25, 0.49, 0.25, 0.4854, 0.2968, 0.3833, 0.4496, 0.4197, 0.4197, 0.4197, 0.4197, 0.3833, 0.4496, 0.0, 0.0, 0.0, 0.0, 0.0, 0.0, 0.0, 0.0, 0.4717, 0.1582, 0.4496, 0.1167, 0.4496, 0.1167, 0.4717, 0.1582, 0.0, 0.0, 0.0, 0.0, 0.0, 0.0, 0.0, 0.0, 0.0, 0.0, 0.0, 0.0, 0.0, 0.0, 0.0, 0.0, 0.4854, 0.2032, 0.4717, 0.1582, 0.4717, 0.1582, 0.4854, 0.2032, 0.0, 0.0, 0.0, 0.0, 0.0, 0.0, 0.0, 0.0, 0.4496, 0.1167, 0.4197, 0.08029, 0.4197, 0.08029, 0.4496, 0.1167, 0.1582, 0.02827, 0.1167, 0.05045, 0.1167, 0.05045, 0.1582, 0.02827, 0.2968, 0.4854, 0.3418, 0.4717, 0.3418, 0.4717, 0.2968, 0.4854, 0.0, 0.0, 0.0, 0.0, 0.0, 0.0, 0.0, 0.0, 0.01, 0.25, 0.01461, 0.2968, 0.01461, 0.2968, 0.01, 0.25, 0.0, 0.0, 0.0, 0.0, 0.0, 0.0, 0.0, 0.0, 0.0, 0.0, 0.0, 0.0, 0.0, 0.0, 0.0, 0.0, 0.1167, 0.05045, 0.08029, 0.08029, 0.08029, 0.08029, 0.1167, 0.05045, 0.0, 0.0, 0.0, 0.0, 0.0, 0.0, 0.0, 0.0, 0.0, 0.0, 0.0, 0.0, 0.0, 0.0, 0.0, 0.0, 0.4717, 0.1582, 0.4496, 0.1167, 0.4496, 0.1167, 0.4717, 0.1582, 0.0, 0.0, 0.0, 0.0, 0.0, 0.0, 0.0, 0.0, 0.0, 0.0, 0.0, 0.0, 0.0, 0.0, 0.0, 0.0, 0.4496, 0.3833, 0.4717, 0.3418, 0.4717, 0.3418, 0.4496, 0.3833, 0.0, 0.0, 0.0, 0.0, 0.0, 0.0, 0.0, 0.0, 0.0, 0.0, 0.0, 0.0, 0.0, 0.0, 0.0, 0.0, 0.2032, 0.4854, 0.25, 0.49, 0.25, 0.49, 0.2032, 0.4854, 0.02827, 0.1582, 0.01461, 0.2032, 0.01461, 0.2032, 0.02827, 0.1582, 0.0, 0.0, 0.0, 0.0, 0.0, 0.0, 0.0, 0.0, 0.08029, 0.4197, 0.1167, 0.4496, 0.1167, 0.4496, 0.08029, 0.4197, 0.1582, 0.02827, 0.1167, 0.05045, 0.1167, 0.05045, 0.1582, 0.02827, 0.0, 0.0, 0.0, 0.0, 0.0, 0.0, 0.0, 0.0, 0.01461, 0.2032, 0.01, 0.25, 0.01, 0.25, 0.01461, 0.2032, 0.4197, 0.4197, 0.4496, 0.3833, 0.4496, 0.3833, 0.4197, 0.4197, 0.0, 0.0, 0.0, 0.0, 0.0, 0.0, 0.0, 0.0, 0.3418, 0.02827, 0.2968, 0.01461, 0.2968, 0.01461, 0.3418, 0.02827, 0.05045, 0.3833, 0.08029, 0.4197, 0.08029, 0.4197, 0.05045, 0.3833, 0.0, 0.0, 0.0, 0.0, 0.0, 0.0, 0.0, 0.0, 0.4854, 0.2032, 0.4717, 0.1582, 0.4717, 0.1582, 0.4854, 0.2032, 0.3833, 0.05045, 0.3418, 0.02827, 0.3418, 0.02827, 0.3833, 0.05045, 0.0, 0.0, 0.0, 0.0, 0.0, 0.0, 0.0, 0.0, 0.25, 0.49, 0.2968, 0.4854, 0.2968, 0.4854, 0.25, 0.49, 0.49, 0.25, 0.4854, 0.2032, 0.4854, 0.2032, 0.49, 0.25, 0.0, 0.0, 0.0, 0.0, 0.0, 0.0, 0.0, 0.0, 0.02827, 0.3418, 0.05045, 0.3833, 0.05045, 0.3833, 0.02827, 0.3418, 0.0, 0.0, 0.0, 0.0, 0.0, 0.0, 0.0, 0.0, 0.0, 0.0, 0.0, 0.0, 0.0, 0.0, 0.0, 0.0, 0.4496, 0.1167, 0.4197, 0.08029, 0.4197, 0.08029, 0.4496, 0.1167, 0.0, 0.0, 0.0, 0.0, 0.0, 0.0, 0.0, 0.0, 0.08029, 0.08029, 0.05045, 0.1167, 0.05045, 0.1167, 0.08029, 0.08029, 0.0, 0.0, 0.0, 0.0, 0.0, 0.0, 0.0, 0.0, 0.01461, 0.2968, 0.02827, 0.3418, 0.02827, 0.3418, 0.01461, 0.2968, 0.0, 0.0, 0.0, 0.0, 0.0, 0.0, 0.0, 0.0, 0.1167, 0.4496, 0.1582, 0.4717, 0.1582, 0.4717, 0.1167, 0.4496, 0.0, 0.0, 0.0, 0.0, 0.0, 0.0, 0.0, 0.0, 0.3418, 0.4717, 0.3833, 0.4496, 0.3833, 0.4496, 0.3418, 0.4717, 0.0, 0.0, 0.0, 0.0, 0.0, 0.0, 0.0, 0.0, 0.4854, 0.2968, 0.49, 0.25, 0.49, 0.25, 0.4854, 0.2968, 0.0, 0.0, 0.0, 0.0, 0.0, 0.0, 0.0, 0.0, 0.25, 0.01, 0.2032, 0.01461, 0.2032, 0.01461, 0.25, 0.01, 0.0, 0.0, 0.0, 0.0, 0.0, 0.0, 0.0, 0.0, 0.05045, 0.1167, 0.02827, 0.1582, 0.02827, 0.1582, 0.05045, 0.1167, 0.0, 0.0, 0.0, 0.0, 0.0, 0.0, 0.0, 0.0, 0.1582, 0.4717, 0.2032, 0.4854, 0.2032, 0.4854, 0.1582, 0.4717, 0.0, 0.0, 0.0, 0.0, 0.0, 0.0, 0.0, 0.0, 0.3833, 0.4496, 0.4197, 0.4197, 0.4197, 0.4197, 0.3833, 0.4496, 0.0, 0.0, 0.0, 0.0, 0.0, 0.0, 0.0, 0.0, 0.4197, 0.08029, 0.3833, 0.05045, 0.3833, 0.05045, 0.4197, 0.08029, 0.0, 0.0, 0.0, 0.0, 0.0, 0.0, 0.0, 0.0, 0.2032, 0.01461, 0.1582, 0.02827, 0.1582, 0.02827, 0.2032, 0.01461, 0.0, 0.0, 0.0, 0.0, 0.0, 0.0, 0.0, 0.0, 0.02827, 0.3418, 0.05045, 0.3833, 0.05045, 0.3833, 0.02827, 0.3418, 0.0, 0.0, 0.0, 0.0, 0.0, 0.0, 0.0, 0.0, 0.49, 0.25, 0.4854, 0.2032, 0.4854, 0.2032, 0.49, 0.25, 0.25, 0.49, 0.2968, 0.4854, 0.2968, 0.4854, 0.25, 0.49, 0.0, 0.0, 0.0, 0.0, 0.0, 0.0, 0.0, 0.0, 0.3833, 0.05045, 0.3418, 0.02827, 0.3418, 0.02827, 0.3833, 0.05045, 0.4854, 0.2032, 0.4717, 0.1582, 0.4717, 0.1582, 0.4854, 0.2032, 0.2968, 0.4854, 0.3418, 0.4717, 0.3418, 0.4717, 0.2968, 0.4854, 0.0, 0.0, 0.0, 0.0, 0.0, 0.0, 0.0, 0.0, 0.0, 0.0, 0.0, 0.0, 0.0, 0.0, 0.0, 0.0, 0.01, 0.25, 0.01461, 0.2968, 0.01461, 0.2968, 0.01, 0.25, 0.0, 0.0, 0.0, 0.0, 0.0, 0.0, 0.0, 0.0, 0.0, 0.0, 0.0, 0.0, 0.0, 0.0, 0.0, 0.0, 0.1167, 0.05045, 0.08029, 0.08029, 0.08029, 0.08029, 0.1167, 0.05045, 0.0, 0.0, 0.0, 0.0, 0.0, 0.0, 0.0, 0.0, 0.0, 0.0, 0.0, 0.0, 0.0, 0.0, 0.0, 0.0, 0.4717, 0.1582, 0.4496, 0.1167, 0.4496, 0.1167, 0.4717, 0.1582, 0.0, 0.0, 0.0, 0.0, 0.0, 0.0, 0.0, 0.0, 0.0, 0.0, 0.0, 0.0, 0.0, 0.0, 0.0, 0.0, 0.4496, 0.3833, 0.4717, 0.3418, 0.4717, 0.3418, 0.4496, 0.3833, 0.0, 0.0, 0.0, 0.0, 0.0, 0.0, 0.0, 0.0, 0.0, 0.0, 0.0, 0.0, 0.0, 0.0, 0.0, 0.0, 0.2032, 0.4854, 0.25, 0.49, 0.25, 0.49, 0.2032, 0.4854, 0.02827, 0.1582, 0.01461, 0.2032, 0.01461, 0.2032, 0.02827, 0.1582, 0.0, 0.0, 0.0, 0.0, 0.0, 0.0, 0.0, 0.0, 0.08029, 0.4197, 0.1167, 0.4496, 0.1167, 0.4496, 0.08029, 0.4197, 0.1582, 0.02827, 0.1167, 0.05045, 0.1167, 0.05045, 0.1582, 0.02827, 0.0, 0.0, 0.0, 0.0, 0.0, 0.0, 0.0, 0.0, 0.01461, 0.2032, 0.01, 0.25, 0.01, 0.25, 0.01461, 0.2032, 0.4197, 0.4197, 0.4496, 0.3833, 0.4496, 0.3833, 0.4197, 0.4197, 0.0, 0.0, 0.0, 0.0, 0.0, 0.0, 0.0, 0.0, 0.3418, 0.02827, 0.2968, 0.01461, 0.2968, 0.01461, 0.3418, 0.02827, 0.05045, 0.3833, 0.08029, 0.4197, 0.08029, 0.4197, 0.05045, 0.3833, 0.0, 0.0, 0.0, 0.0, 0.0, 0.0, 0.0, 0.0, 0.4854, 0.2032, 0.4717, 0.1582, 0.4717, 0.1582, 0.4854, 0.2032, 0.3833, 0.05045, 0.3418, 0.02827, 0.3418, 0.02827, 0.3833, 0.05045, 0.0, 0.0, 0.0, 0.0, 0.0, 0.0, 0.0, 0.0, 0.25, 0.49, 0.2968, 0.4854, 0.2968, 0.4854, 0.25, 0.49, 0.49, 0.25, 0.4854, 0.2032, 0.4854, 0.2032, 0.49, 0.25, 0.0, 0.0, 0.0, 0.0, 0.0, 0.0, 0.0, 0.0, 0.0, 0.0, 0.0, 0.0, 0.0, 0.0, 0.0, 0.0, 0.2968, 0.4854, 0.3418, 0.4717, 0.3418, 0.4717, 0.2968, 0.4854, 0.0, 0.0, 0.0, 0.0, 0.0, 0.0, 0.0, 0.0, 0.0, 0.0, 0.0, 0.0, 0.0, 0.0, 0.0, 0.0, 0.2968, 0.01461, 0.25, 0.01, 0.25, 0.01, 0.2968, 0.01461, 0.0, 0.0, 0.0, 0.0, 0.0, 0.0, 0.0, 0.0, 0.4717, 0.3418, 0.4854, 0.2968, 0.4854, 0.2968, 0.4717, 0.3418, 0.0, 0.0, 0.0, 0.0, 0.0, 0.0, 0.0, 0.0, 0.4496, 0.1167, 0.4197, 0.08029, 0.4197, 0.08029, 0.4496, 0.1167, 0.0, 0.0, 0.0, 0.0, 0.0, 0.0, 0.0, 0.0, 0.08029, 0.08029, 0.05045, 0.1167, 0.05045, 0.1167, 0.08029, 0.08029, 0.0, 0.0, 0.0, 0.0, 0.0, 0.0, 0.0, 0.0, 0.01461, 0.2968, 0.02827, 0.3418, 0.02827, 0.3418, 0.01461, 0.2968, 0.0, 0.0, 0.0, 0.0, 0.0, 0.0, 0.0, 0.0, 0.1167, 0.4496, 0.1582, 0.4717, 0.1582, 0.4717, 0.1167, 0.4496, 0.0, 0.0, 0.0, 0.0, 0.0, 0.0, 0.0, 0.0, 0.3418, 0.4717, 0.3833, 0.4496, 0.3833, 0.4496, 0.3418, 0.4717, 0.0, 0.0, 0.0, 0.0, 0.0, 0.0, 0.0, 0.0, 0.4854, 0.2968, 0.49, 0.25, 0.49, 0.25, 0.4854, 0.2968, 0.0, 0.0, 0.0, 0.0, 0.0, 0.0, 0.0, 0.0, 0.25, 0.01, 0.2032, 0.01461, 0.2032, 0.01461, 0.25, 0.01, 0.0, 0.0, 0.0, 0.0, 0.0, 0.0, 0.0, 0.0, 0.05045, 0.1167, 0.02827, 0.1582, 0.02827, 0.1582, 0.05045, 0.1167, 0.0, 0.0, 0.0, 0.0, 0.0, 0.0, 0.0, 0.0, 0.1582, 0.4717, 0.2032, 0.4854, 0.2032, 0.4854, 0.1582, 0.4717, 0.0, 0.0, 0.0, 0.0, 0.0, 0.0, 0.0, 0.0, 0.3833, 0.4496, 0.4197, 0.4197, 0.4197, 0.4197, 0.3833, 0.4496, 0.0, 0.0, 0.0, 0.0, 0.0, 0.0, 0.0, 0.0, 0.4197, 0.08029, 0.3833, 0.05045, 0.3833, 0.05045, 0.4197, 0.08029, 0.0, 0.0, 0.0, 0.0, 0.0, 0.0, 0.0, 0.0, 0.2032, 0.01461, 0.1582, 0.02827, 0.1582, 0.02827, 0.2032, 0.01461, 0.1582, 0.02827, 0.1167, 0.05045, 0.1167, 0.05045, 0.1582, 0.02827, 0.3833, 0.4496, 0.4197, 0.4197, 0.4197, 0.4197, 0.3833, 0.4496, 0.05045, 0.1167, 0.02827, 0.1582, 0.02827, 0.1582, 0.05045, 0.1167, 0.08029, 0.08029, 0.05045, 0.1167, 0.05045, 0.1167, 0.08029, 0.08029, 0.4854, 0.2032, 0.4717, 0.1582, 0.4717, 0.1582, 0.4854, 0.2032, 0.4854, 0.2968, 0.49, 0.25, 0.49, 0.25, 0.4854, 0.2968, 0.08029, 0.4197, 0.1167, 0.4496, 0.1167, 0.4496, 0.08029, 0.4197, 0.4717, 0.3418, 0.4854, 0.2968, 0.4854, 0.2968, 0.4717, 0.3418, 0.02827, 0.1582, 0.01461, 0.2032, 0.01461, 0.2032, 0.02827, 0.1582, 0.02827, 0.3418, 0.05045, 0.3833, 0.05045, 0.3833, 0.02827, 0.3418, 0.49, 0.25, 0.4854, 0.2032, 0.4854, 0.2032, 0.49, 0.25, 0.4197, 0.4197, 0.4496, 0.3833, 0.4496, 0.3833, 0.4197, 0.4197, 0.2032, 0.4854, 0.25, 0.49, 0.25, 0.49, 0.2032, 0.4854, 0.05045, 0.3833, 0.08029, 0.4197, 0.08029, 0.4197, 0.05045, 0.3833, 0.1582, 0.4717, 0.2032, 0.4854, 0.2032, 0.4854, 0.1582, 0.4717, 0.4197, 0.08029, 0.3833, 0.05045, 0.3833, 0.05045, 0.4197, 0.08029, 0.3418, 0.02827, 0.2968, 0.01461, 0.2968, 0.01461, 0.3418, 0.02827, 0.01461, 0.2968, 0.02827, 0.3418, 0.02827, 0.3418, 0.01461, 0.2968, 0.3833, 0.05045, 0.3418, 0.02827, 0.3418, 0.02827, 0.3833, 0.05045, 0.4496, 0.3833, 0.4717, 0.3418, 0.4717, 0.3418, 0.4496, 0.3833, 0.2968, 0.01461, 0.25, 0.01, 0.25, 0.01, 0.2968, 0.01461, 0.1167, 0.05045, 0.08029, 0.08029, 0.08029, 0.08029, 0.1167, 0.05045, 0.4496, 0.1167, 0.4197, 0.08029, 0.4197, 0.08029, 0.4496, 0.1167, 0.25, 0.01, 0.2032, 0.01461, 0.2032, 0.01461, 0.25, 0.01, 0.01461, 0.2032, 0.01, 0.25, 0.01, 0.25, 0.01461, 0.2032, 0.25, 0.49, 0.2968, 0.4854, 0.2968, 0.4854, 0.25, 0.49, 0.2032, 0.01461, 0.1582, 0.02827, 0.1582, 0.02827, 0.2032, 0.01461, 0.4717, 0.1582, 0.4496, 0.1167, 0.4496, 0.1167, 0.4717, 0.1582, 0.1167, 0.4496, 0.1582, 0.4717, 0.1582, 0.4717, 0.1167, 0.4496, 0.2968, 0.4854, 0.3418, 0.4717, 0.3418, 0.4717, 0.2968, 0.4854, 0.01, 0.25, 0.01461, 0.2968, 0.01461, 0.2968, 0.01, 0.25, 0.3418, 0.4717, 0.3833, 0.4496, 0.3833, 0.4496, 0.3418, 0.4717, 0.0, 0.0, 0.0, 0.0, 0.0, 0.0, 0.0, 0.0, 0.0, 0.0, 0.0, 0.0, 0.0, 0.0, 0.0, 0.0, 0.2968, 0.01461, 0.25, 0.01, 0.25, 0.01, 0.2968, 0.01461, 0.0, 0.0, 0.0, 0.0, 0.0, 0.0, 0.0, 0.0, 0.4717, 0.3418, 0.4854, 0.2968, 0.4854, 0.2968, 0.4717, 0.3418, 0.0, 0.0, 0.0, 0.0, 0.0, 0.0, 0.0, 0.0, 0.4496, 0.1167, 0.4197, 0.08029, 0.4197, 0.08029, 0.4496, 0.1167, 0.0, 0.0, 0.0, 0.0, 0.0, 0.0, 0.0, 0.0, 0.08029, 0.08029, 0.05045, 0.1167, 0.05045, 0.1167, 0.08029, 0.08029, 0.0, 0.0, 0.0, 0.0, 0.0, 0.0, 0.0, 0.0, 0.01461, 0.2968, 0.02827, 0.3418, 0.02827, 0.3418, 0.01461, 0.2968, 0.0, 0.0, 0.0, 0.0, 0.0, 0.0, 0.0, 0.0, 0.1167, 0.4496, 0.1582, 0.4717, 0.1582, 0.4717, 0.1167, 0.4496, 0.0, 0.0, 0.0, 0.0, 0.0, 0.0, 0.0, 0.0, 0.3418, 0.4717, 0.3833, 0.4496, 0.3833, 0.4496, 0.3418, 0.4717, 0.0, 0.0, 0.0, 0.0, 0.0, 0.0, 0.0, 0.0, 0.4854, 0.2968, 0.49, 0.25, 0.49, 0.25, 0.4854, 0.2968, 0.0, 0.0, 0.0, 0.0, 0.0, 0.0, 0.0, 0.0, 0.25, 0.01, 0.2032, 0.01461, 0.2032, 0.01461, 0.25, 0.01, 0.0, 0.0, 0.0, 0.0, 0.0, 0.0, 0.0, 0.0, 0.05045, 0.1167, 0.02827, 0.1582, 0.02827, 0.1582, 0.05045, 0.1167, 0.0, 0.0, 0.0, 0.0, 0.0, 0.0, 0.0, 0.0, 0.1582, 0.4717, 0.2032, 0.4854, 0.2032, 0.4854, 0.1582, 0.4717, 0.0, 0.0, 0.0, 0.0, 0.0, 0.0, 0.0, 0.0, 0.3833, 0.4496, 0.4197, 0.4197, 0.4197, 0.4197, 0.3833, 0.4496, 0.0, 0.0, 0.0, 0.0, 0.0, 0.0, 0.0, 0.0, 0.4197, 0.08029, 0.3833, 0.05045, 0.3833, 0.05045, 0.4197, 0.08029, 0.0, 0.0, 0.0, 0.0, 0.0, 0.0, 0.0, 0.0, 0.2032, 0.01461, 0.1582, 0.02827, 0.1582, 0.02827, 0.2032, 0.01461, 0.0, 0.0, 0.0, 0.0, 0.0, 0.0, 0.0, 0.0, 0.02827, 0.3418, 0.05045, 0.3833, 0.05045, 0.3833, 0.02827, 0.3418, 0.0, 0.0, 0.0, 0.0, 0.0, 0.0, 0.0, 0.0, 0.0, 0.0, 0.0, 0.0, 0.0, 0.0, 0.0, 0.0, 0.0, 0.0, 0.0, 0.0, 0.0, 0.0, 0.0, 0.0, 0.0, 0.0, 0.0, 0.0, 0.0, 0.0, 0.0, 0.0, 0.0, 0.0, 0.0, 0.0, 0.0, 0.0, 0.0, 0.0, 0.0, 0.0, 0.0, 0.0, 0.0, 0.0, 0.0, 0.0, 0.0, 0.0, 0.0, 0.0, 0.0, 0.0, 0.0, 0.0, 0.0, 0.0, 0.0, 0.0, 0.0, 0.0, 0.0, 0.0, 0.0, 0.0, 0.0, 0.0, 0.0, 0.0, 0.0, 0.0, 0.0, 0.0, 0.0, 0.0, 0.0, 0.0, 0.0, 0.0, 0.0, 0.0, 0.0, 0.0, 0.0, 0.0, 0.0, 0.0, 0.0, 0.0, 0.0, 0.0, 0.0, 0.0, 0.0, 0.0, 0.0, 0.0, 0.0, 0.0, 0.0, 0.0, 0.0, 0.0, 0.0, 0.0, 0.0, 0.0, 0.0, 0.0, 0.0, 0.0, 0.0, 0.0, 0.0, 0.0, 0.0, 0.0, 0.0, 0.0, 0.0, 0.0, 0.0, 0.0, 0.0, 0.0, 0.0, 0.0, 0.0, 0.0, 0.0, 0.0, 0.0, 0.0, 0.0, 0.0, 0.0, 0.0, 0.0, 0.0, 0.0, 0.0, 0.0, 0.0, 0.0, 0.0, 0.0, 0.0, 0.0, 0.0, 0.0, 0.0, 0.0, 0.0, 0.0, 0.0, 0.0, 0.0, 0.0, 0.0, 0.0, 0.0, 0.0, 0.0, 0.0, 0.0, 0.0, 0.0, 0.0, 0.0, 0.0, 0.0, 0.0, 0.0, 0.0, 0.0, 0.0, 0.0, 0.0, 0.0, 0.0, 0.0, 0.0, 0.0, 0.0, 0.0, 0.0, 0.0, 0.0, 0.0, 0.0, 0.0, 0.0, 0.0, 0.0, 0.0, 0.0, 0.0, 0.0, 0.0, 0.0, 0.0, 0.0, 0.0, 0.0, 0.0, 0.0, 0.0, 0.0, 0.0, 0.0, 0.0, 0.0, 0.0, 0.0, 0.0, 0.0, 0.0, 0.0, 0.0, 0.0, 0.0, 0.0, 0.0, 0.0, 0.0, 0.0, 0.0, 0.0, 0.0, 0.0, 0.0, 0.0, 0.0, 0.0, 0.0, 0.0, 0.0, 0.0, 0.0, 0.0, 0.0, 0.0, 0.0, 0.0, 0.0, 0.0, 0.0, 0.0, 0.0, 0.0, 0.0, 0.0, 0.0, 0.0, 0.0, 0.0, 0.0, 0.0, 0.0, 0.0, 0.0, 0.0, 0.0, 0.4854, 0.2968, 0.4717, 0.3418, 0.4717, 0.3418, 0.4854, 0.2968, 0.0, 0.0, 0.0, 0.0, 0.0, 0.0, 0.0, 0.0, 0.0, 0.0, 0.0, 0.0, 0.0, 0.0, 0.0, 0.0, 0.4197, 0.08029, 0.4496, 0.1167, 0.4496, 0.1167, 0.4197, 0.08029, 0.0, 0.0, 0.0, 0.0, 0.0, 0.0, 0.0, 0.0, 0.05045, 0.1167, 0.08029, 0.08029, 0.08029, 0.08029, 0.05045, 0.1167, 0.0, 0.0, 0.0, 0.0, 0.0, 0.0, 0.0, 0.0, 0.02827, 0.3418, 0.01461, 0.2968, 0.01461, 0.2968, 0.02827, 0.3418, 0.0, 0.0, 0.0, 0.0, 0.0, 0.0, 0.0, 0.0, 0.1582, 0.4717, 0.1167, 0.4496, 0.1167, 0.4496, 0.1582, 0.4717, 0.0, 0.0, 0.0, 0.0, 0.0, 0.0, 0.0, 0.0, 0.3833, 0.4496, 0.3418, 0.4717, 0.3418, 0.4717, 0.3833, 0.4496, 0.0, 0.0, 0.0, 0.0, 0.0, 0.0, 0.0, 0.0, 0.49, 0.25, 0.4854, 0.2968, 0.4854, 0.2968, 0.49, 0.25, 0.0, 0.0, 0.0, 0.0, 0.0, 0.0, 0.0, 0.0, 0.2032, 0.01461, 0.25, 0.01, 0.25, 0.01, 0.2032, 0.01461, 0.0, 0.0, 0.0, 0.0, 0.0, 0.0, 0.0, 0.0, 0.02827, 0.1582, 0.05045, 0.1167, 0.05045, 0.1167, 0.02827, 0.1582, 0.0, 0.0, 0.0, 0.0, 0.0, 0.0, 0.0, 0.0, 0.0, 0.0, 0.0, 0.0, 0.0, 0.0, 0.0, 0.0, 0.2032, 0.4854, 0.1582, 0.4717, 0.1582, 0.4717, 0.2032, 0.4854, 0.0, 0.0, 0.0, 0.0, 0.0, 0.0, 0.0, 0.0, 0.0, 0.0, 0.0, 0.0, 0.0, 0.0, 0.0, 0.0, 0.4197, 0.4197, 0.3833, 0.4496, 0.3833, 0.4496, 0.4197, 0.4197, 0.0, 0.0, 0.0, 0.0, 0.0, 0.0, 0.0, 0.0, 0.0, 0.0, 0.0, 0.0, 0.0, 0.0, 0.0, 0.0, 0.3833, 0.05045, 0.4197, 0.08029, 0.4197, 0.08029, 0.3833, 0.05045, 0.0, 0.0, 0.0, 0.0, 0.0, 0.0, 0.0, 0.0, 0.0, 0.0, 0.0, 0.0, 0.0, 0.0, 0.0, 0.0, 0.1582, 0.02827, 0.2032, 0.01461, 0.2032, 0.01461, 0.1582, 0.02827, 0.0, 0.0, 0.0, 0.0, 0.0, 0.0, 0.0, 0.0, 0.0, 0.0, 0.0, 0.0, 0.0, 0.0, 0.0, 0.0, 0.05045, 0.3833, 0.02827, 0.3418, 0.02827, 0.3418, 0.05045, 0.3833, 0.0, 0.0, 0.0, 0.0, 0.0, 0.0, 0.0, 0.0, 0.4854, 0.2032, 0.49, 0.25, 0.49, 0.25, 0.4854, 0.2032, 0.2968, 0.4854, 0.25, 0.49, 0.25, 0.49, 0.2968, 0.4854, 0.0, 0.0, 0.0, 0.0, 0.0, 0.0, 0.0, 0.0, 0.3418, 0.02827, 0.3833, 0.05045, 0.3833, 0.05045, 0.3418, 0.02827, 0.4717, 0.1582, 0.4854, 0.2032, 0.4854, 0.2032, 0.4717, 0.1582, 0.0, 0.0, 0.0, 0.0, 0.0, 0.0, 0.0, 0.0, 0.08029, 0.4197, 0.05045, 0.3833, 0.05045, 0.3833, 0.08029, 0.4197, 0.2968, 0.01461, 0.3418, 0.02827, 0.3418, 0.02827, 0.2968, 0.01461, 0.0, 0.0, 0.0, 0.0, 0.0, 0.0, 0.0, 0.0, 0.4496, 0.3833, 0.4197, 0.4197, 0.4197, 0.4197, 0.4496, 0.3833, 0.0, 0.0, 0.0, 0.0, 0.0, 0.0, 0.0, 0.0, 0.01, 0.25, 0.01461, 0.2032, 0.01461, 0.2032, 0.01, 0.25, 0.1167, 0.05045, 0.1582, 0.02827, 0.1582, 0.02827, 0.1167, 0.05045, 0.0, 0.0, 0.0, 0.0, 0.0, 0.0, 0.0, 0.0, 0.1167, 0.4496, 0.08029, 0.4197, 0.08029, 0.4197, 0.1167, 0.4496, 0.01461, 0.2032, 0.02827, 0.1582, 0.02827, 0.1582, 0.01461, 0.2032, 0.0, 0.0, 0.0, 0.0, 0.0, 0.0, 0.0, 0.0, 0.25, 0.49, 0.2032, 0.4854, 0.2032, 0.4854, 0.25, 0.49, 0.0, 0.0, 0.0, 0.0, 0.0, 0.0, 0.0, 0.0, 0.4717, 0.3418, 0.4496, 0.3833, 0.4496, 0.3833, 0.4717, 0.3418, 0.0, 0.0, 0.0, 0.0, 0.0, 0.0, 0.0, 0.0, 0.4496, 0.1167, 0.4717, 0.1582, 0.4717, 0.1582, 0.4496, 0.1167, 0.0, 0.0, 0.0, 0.0, 0.0, 0.0, 0.0, 0.0, 0.08029, 0.08029, 0.1167, 0.05045, 0.1167, 0.05045, 0.08029, 0.08029, 0.01461, 0.2968, 0.01, 0.25, 0.01, 0.25, 0.01461, 0.2968, 0.0, 0.0, 0.0, 0.0, 0.0, 0.0, 0.0, 0.0, 0.2968, 0.4854, 0.3418, 0.4717, 0.3418, 0.4717, 0.2968, 0.4854, 0.0, 0.0, 0.0, 0.0, 0.0, 0.0, 0.0, 0.0, 0.25, 0.01, 0.2968, 0.01461, 0.2968, 0.01461, 0.25, 0.01, 0.0, 0.0, 0.0, 0.0, 0.0, 0.0, 0.0, 0.0, 0.0, 0.0, 0.0, 0.0, 0.3418, 0.4717, 0.2968, 0.4854, 0.0, 0.0, 0.0, 0.0, 0.3833, 0.4496, 0.3418, 0.4717, 0.0, 0.0, 0.0, 0.0, 0.4197, 0.4197, 0.3833, 0.4496, 0.0, 0.0, 0.0, 0.0, 0.4496, 0.3833, 0.4197, 0.4197, 0.0, 0.0, 0.0, 0.0, 0.4717, 0.3418, 0.4496, 0.3833, 0.0, 0.0, 0.0, 0.0, 0.4854, 0.2968, 0.4717, 0.3418, 0.0, 0.0, 0.0, 0.0, 0.49, 0.25, 0.4854, 0.2968, 0.0, 0.0, 0.0, 0.0, 0.4854, 0.2032, 0.49, 0.25, 0.0, 0.0, 0.0, 0.0, 0.4717, 0.1582, 0.4854, 0.2032, 0.0, 0.0, 0.0, 0.0, 0.4496, 0.1167, 0.4717, 0.1582, 0.0, 0.0, 0.0, 0.0, 0.4197, 0.08029, 0.4496, 0.1167, 0.0, 0.0, 0.0, 0.0, 0.3833, 0.05045, 0.4197, 0.08029, 0.0, 0.0, 0.0, 0.0, 0.3418, 0.02827, 0.3833, 0.05045, 0.0, 0.0, 0.0, 0.0, 0.2968, 0.01461, 0.3418, 0.02827, 0.0, 0.0, 0.0, 0.0, 0.25, 0.01, 0.2968, 0.01461, 0.0, 0.0, 0.0, 0.0, 0.2032, 0.01461, 0.25, 0.01, 0.0, 0.0, 0.0, 0.0, 0.1582, 0.02827, 0.2032, 0.01461, 0.0, 0.0, 0.0, 0.0, 0.1167, 0.05045, 0.1582, 0.02827, 0.0, 0.0, 0.0, 0.0, 0.08029, 0.08029, 0.1167, 0.05045, 0.0, 0.0, 0.0, 0.0, 0.05045, 0.1167, 0.08029, 0.08029, 0.0, 0.0, 0.0, 0.0, 0.02827, 0.1582, 0.05045, 0.1167, 0.0, 0.0, 0.0, 0.0, 0.01461, 0.2032, 0.02827, 0.1582, 0.0, 0.0, 0.0, 0.0, 0.01, 0.25, 0.01461, 0.2032, 0.0, 0.0, 0.0, 0.0, 0.01461, 0.2968, 0.01, 0.25, 0.0, 0.0, 0.0, 0.0, 0.02827, 0.3418, 0.01461, 0.2968, 0.0, 0.0, 0.0, 0.0, 0.05045, 0.3833, 0.02827, 0.3418, 0.0, 0.0, 0.0, 0.0, 0.08029, 0.4197, 0.05045, 0.3833, 0.0, 0.0, 0.0, 0.0, 0.1167, 0.4496, 0.08029, 0.4197, 0.0, 0.0, 0.0, 0.0, 0.1582, 0.4717, 0.1167, 0.4496, 0.0, 0.0, 0.0, 0.0, 0.2032, 0.4854, 0.1582, 0.4717, 0.0, 0.0, 0.0, 0.0, 0.25, 0.49, 0.2032, 0.4854, 0.0, 0.0, 0.0, 0.0, 0.2968, 0.4854, 0.25, 0.49])
me_cone.materials.append(mat_material_001)
me_cone.update()

# ---- objects
ob_cone = bpy.data.objects.new('Cone', me_cone)

# ---- transforms, parenting, visibility, modifiers, constraints
ob_cone.location = (0.0, 0.0, -0.7199)
ob_cone.rotation_euler = (0.0, 3.142, 0.0)
ob_cone.scale = (1.5, 1.5, 1.5)
_m = ob_cone.modifiers.new('Auto Smooth', 'NODES')
_m.node_group = ng_auto_smooth
_gi = [s.identifier for s in ng_auto_smooth.interface.items_tree if s.item_type == 'SOCKET' and s.in_out == 'INPUT']
_m[_gi[1]] = 0.5236  # Angle

# ---- collection membership
col_hole.objects.link(ob_cone)

# ---- scene / render settings (as saved in the file)
scene.frame_start = 1; scene.frame_end = 250; scene.frame_set(3)
scene.render.engine = 'BLENDER_EEVEE_NEXT'
scene.cycles.sampling_pattern = 'TABULATED_SOBOL'
scene.view_settings.view_transform = 'Filmic'
bpy.context.view_layer.update()

# ---- added for rendering (the .blend has no active camera and no usable light): camera, sun
cam_auto = bpy.data.cameras.new('AutoCamera')
cam_auto.lens = 50.0
cam_auto.sensor_width = 36.0
cam_auto.clip_end = 1000.0
ob_auto_camera = bpy.data.objects.new('AutoCamera', cam_auto)
scene.collection.objects.link(ob_auto_camera)
ob_auto_camera.location = (4.94143, -5.92972, 4.20868)
ob_auto_camera.rotation_euler = (1.09748, -7.21219e-08, 0.694738)
scene.camera = ob_auto_camera
light_auto_sun = bpy.data.lights.new('AutoSun', 'SUN')
light_auto_sun.energy = 3.0
light_auto_sun.angle = 0.0523599
ob_auto_sun = bpy.data.objects.new('AutoSun', light_auto_sun)
scene.collection.objects.link(ob_auto_sun)
ob_auto_sun.rotation_euler = (0.872665, 0.174533, 0.523599)
bpy.context.view_layer.update()
